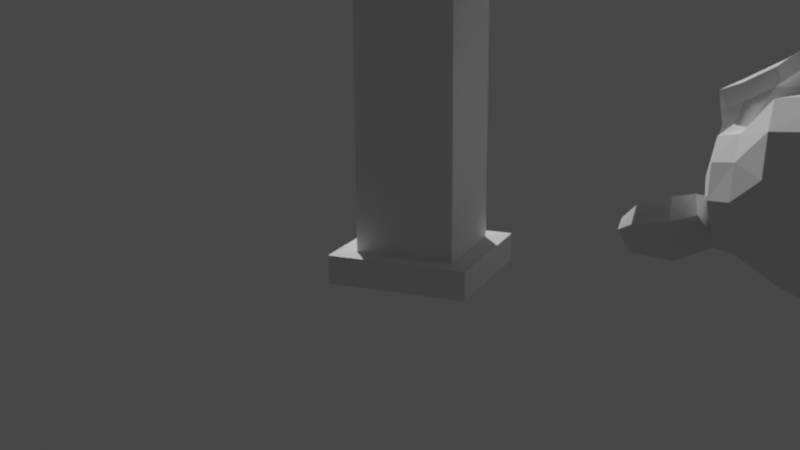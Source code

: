 # Source: AssetsExample_UnrealSize.blend  (saved by Blender 4.2.66; exported with 4.5.12 LTS)
import bpy
from mathutils import Matrix  # noqa: F401  (used for matrix-valued properties, if any)

bpy.ops.wm.read_factory_settings(use_empty=True)
scene = bpy.context.scene
scene.name = 'Scene'

# ---- collections
col_collection = bpy.data.collections.new('Collection'); scene.collection.children.link(col_collection)

# ---- world
world_world = bpy.data.worlds.new('World'); scene.world = world_world
world_world.use_nodes = True; world_world.node_tree.nodes.clear()
_N = world_world.node_tree.nodes; _L = world_world.node_tree.links
n0 = _N.new('ShaderNodeOutputWorld'); n0.name = 'World Output'; n0.location = (300, 300)
n1 = _N.new('ShaderNodeBackground'); n1.name = 'Background'; n1.location = (10, 300)
n1.inputs[0].default_value = (0.05088, 0.05088, 0.05088, 1.0)
_L.new(n1.outputs[0], n0.inputs[0])
n0.is_active_output = True
world_world.color = (0.05088, 0.05088, 0.05088)
world_world.use_sun_shadow = False
world_world.sun_shadow_jitter_overblur = 0.0

# ---- cameras
cam_mycamera = bpy.data.cameras.new('MyCamera')
cam_mycamera.clip_start = 10.0
cam_mycamera.clip_end = 1e+05
cam_mycamera.dof.use_dof = True

# ---- meshes
me_cube_001 = bpy.data.meshes.new('Cube.001')
me_cube_001.from_pydata([(-38.5, -38.5, 21.92), (-38.5, -38.5, 416.6), (-38.5, 38.5, 21.92), (-38.5, 38.5, 416.6), (38.5, -38.5, 21.92), (38.5, -38.5, 416.6), (38.5, 38.5, 21.92), (38.5, 38.5, 416.6), (0.0, 38.5, 21.92), (0.0, 38.5, 416.6), (0.0, -38.5, 21.92), (0.0, -38.5, 416.6), (-38.5, 0.0, 21.92), (-38.5, 0.0, 416.6), (38.5, 0.0, 21.92), (38.5, 0.0, 416.6), (0.0, 0.0, 416.6), (-54.76, 0.0, -0.4612), (-38.5, -38.5, 37.48), (-38.5, -38.5, 61.17), (-38.5, -38.5, 84.87), (-38.5, -38.5, 108.6), (-38.5, -38.5, 132.3), (-38.5, -38.5, 156.0), (-38.5, -38.5, 179.7), (-38.5, -38.5, 203.3), (-38.5, -38.5, 227.0), (-38.5, -38.5, 250.7), (-38.5, -38.5, 274.4), (-38.5, -38.5, 298.1), (-38.5, -38.5, 321.8), (-38.5, -38.5, 345.5), (-38.5, -38.5, 369.2), (-38.5, -38.5, 392.9), (-38.5, 38.5, 392.9), (-38.5, 38.5, 369.2), (-38.5, 38.5, 345.5), (-38.5, 38.5, 321.8), (-38.5, 38.5, 298.1), (-38.5, 38.5, 274.4), (-38.5, 38.5, 250.7), (-38.5, 38.5, 227.0), (-38.5, 38.5, 203.3), (-38.5, 38.5, 179.7), (-38.5, 38.5, 156.0), (-38.5, 38.5, 132.3), (-38.5, 38.5, 108.6), (-38.5, 38.5, 84.87), (-38.5, 38.5, 61.17), (-38.5, 38.5, 37.48), (38.5, 38.5, 392.9), (38.5, 38.5, 369.2), (38.5, 38.5, 345.5), (38.5, 38.5, 321.8), (38.5, 38.5, 298.1), (38.5, 38.5, 274.4), (38.5, 38.5, 250.7), (38.5, 38.5, 227.0), (38.5, 38.5, 203.3), (38.5, 38.5, 179.7), (38.5, 38.5, 156.0), (38.5, 38.5, 132.3), (38.5, 38.5, 108.6), (38.5, 38.5, 84.87), (38.5, 38.5, 61.17), (38.5, 38.5, 37.48), (38.5, -38.5, 392.9), (38.5, -38.5, 369.2), (38.5, -38.5, 345.5), (38.5, -38.5, 321.8), (38.5, -38.5, 298.1), (38.5, -38.5, 274.4), (38.5, -38.5, 250.7), (38.5, -38.5, 227.0), (38.5, -38.5, 203.3), (38.5, -38.5, 179.7), (38.5, -38.5, 156.0), (38.5, -38.5, 132.3), (38.5, -38.5, 108.6), (38.5, -38.5, 84.87), (38.5, -38.5, 61.17), (38.5, -38.5, 37.48), (0.0, -38.5, 392.9), (0.0, -38.5, 369.2), (0.0, -38.5, 345.5), (0.0, -38.5, 321.8), (0.0, -38.5, 298.1), (0.0, -38.5, 274.4), (0.0, -38.5, 250.7), (0.0, -38.5, 227.0), (0.0, -38.5, 203.3), (0.0, -38.5, 179.7), (0.0, -38.5, 156.0), (0.0, -38.5, 132.3), (0.0, -38.5, 108.6), (0.0, -38.5, 84.87), (0.0, -38.5, 61.17), (0.0, -38.5, 37.48), (0.0, 38.5, 392.9), (0.0, 38.5, 369.2), (0.0, 38.5, 345.5), (0.0, 38.5, 321.8), (0.0, 38.5, 298.1), (0.0, 38.5, 274.4), (0.0, 38.5, 250.7), (0.0, 38.5, 227.0), (0.0, 38.5, 203.3), (0.0, 38.5, 179.7), (0.0, 38.5, 156.0), (0.0, 38.5, 132.3), (0.0, 38.5, 108.6), (0.0, 38.5, 84.87), (0.0, 38.5, 61.17), (0.0, 38.5, 37.48), (38.5, 0.0, 392.9), (38.5, 0.0, 369.2), (38.5, 0.0, 345.5), (38.5, 0.0, 321.8), (38.5, 0.0, 298.1), (38.5, 0.0, 274.4), (38.5, 0.0, 250.7), (38.5, 0.0, 227.0), (38.5, 0.0, 203.3), (38.5, 0.0, 179.7), (38.5, 0.0, 156.0), (38.5, 0.0, 132.3), (38.5, 0.0, 108.6), (38.5, 0.0, 84.87), (38.5, 0.0, 61.17), (38.5, 0.0, 37.48), (-38.5, 0.0, 392.9), (-38.5, 0.0, 369.2), (-38.5, 0.0, 345.5), (-38.5, 0.0, 321.8), (-38.5, 0.0, 298.1), (-38.5, 0.0, 274.4), (-38.5, 0.0, 250.7), (-38.5, 0.0, 227.0), (-38.5, 0.0, 203.3), (-38.5, 0.0, 179.7), (-38.5, 0.0, 156.0), (-38.5, 0.0, 132.3), (-38.5, 0.0, 108.6), (-38.5, 0.0, 84.87), (-38.5, 0.0, 61.17), (-38.5, 0.0, 37.48), (-54.76, 0.0, 21.92), (-54.76, -54.76, 21.92), (0.0, 54.76, 21.92), (-54.76, 54.76, 21.92), (54.76, 0.0, 21.92), (54.76, 54.76, 21.92), (0.0, -54.76, 21.92), (54.76, -54.76, 21.92), (-54.76, -54.76, -0.4612), (0.0, 54.76, -0.4612), (-54.76, 54.76, -0.4612), (54.76, 0.0, -0.4612), (54.76, 54.76, -0.4612), (0.0, -54.76, -0.4612), (54.76, -54.76, -0.4612), (0.0, 0.0, -0.4612)], [], [(130, 13, 3, 34), (98, 9, 7, 50), (114, 15, 5, 66), (82, 11, 1, 33), (2, 8, 148, 149), (16, 13, 1, 11), (15, 16, 11, 5), (4, 10, 152, 153), (66, 5, 11, 82), (34, 3, 9, 98), (8, 6, 151, 148), (7, 9, 16, 15), (9, 3, 13, 16), (10, 0, 147, 152), (50, 7, 15, 114), (33, 1, 13, 130), (0, 18, 145, 12), (18, 19, 144, 145), (19, 20, 143, 144), (20, 21, 142, 143), (21, 22, 141, 142), (22, 23, 140, 141), (23, 24, 139, 140), (24, 25, 138, 139), (25, 26, 137, 138), (26, 27, 136, 137), (27, 28, 135, 136), (28, 29, 134, 135), (29, 30, 133, 134), (30, 31, 132, 133), (31, 32, 131, 132), (32, 33, 130, 131), (6, 65, 129, 14), (65, 64, 128, 129), (64, 63, 127, 128), (63, 62, 126, 127), (62, 61, 125, 126), (61, 60, 124, 125), (60, 59, 123, 124), (59, 58, 122, 123), (58, 57, 121, 122), (57, 56, 120, 121), (56, 55, 119, 120), (55, 54, 118, 119), (54, 53, 117, 118), (53, 52, 116, 117), (52, 51, 115, 116), (51, 50, 114, 115), (2, 49, 113, 8), (49, 48, 112, 113), (48, 47, 111, 112), (47, 46, 110, 111), (46, 45, 109, 110), (45, 44, 108, 109), (44, 43, 107, 108), (43, 42, 106, 107), (42, 41, 105, 106), (41, 40, 104, 105), (40, 39, 103, 104), (39, 38, 102, 103), (38, 37, 101, 102), (37, 36, 100, 101), (36, 35, 99, 100), (35, 34, 98, 99), (4, 81, 97, 10), (81, 80, 96, 97), (80, 79, 95, 96), (79, 78, 94, 95), (78, 77, 93, 94), (77, 76, 92, 93), (76, 75, 91, 92), (75, 74, 90, 91), (74, 73, 89, 90), (73, 72, 88, 89), (72, 71, 87, 88), (71, 70, 86, 87), (70, 69, 85, 86), (69, 68, 84, 85), (68, 67, 83, 84), (67, 66, 82, 83), (10, 97, 18, 0), (97, 96, 19, 18), (96, 95, 20, 19), (95, 94, 21, 20), (94, 93, 22, 21), (93, 92, 23, 22), (92, 91, 24, 23), (91, 90, 25, 24), (90, 89, 26, 25), (89, 88, 27, 26), (88, 87, 28, 27), (87, 86, 29, 28), (86, 85, 30, 29), (85, 84, 31, 30), (84, 83, 32, 31), (83, 82, 33, 32), (14, 129, 81, 4), (129, 128, 80, 81), (128, 127, 79, 80), (127, 126, 78, 79), (126, 125, 77, 78), (125, 124, 76, 77), (124, 123, 75, 76), (123, 122, 74, 75), (122, 121, 73, 74), (121, 120, 72, 73), (120, 119, 71, 72), (119, 118, 70, 71), (118, 117, 69, 70), (117, 116, 68, 69), (116, 115, 67, 68), (115, 114, 66, 67), (8, 113, 65, 6), (113, 112, 64, 65), (112, 111, 63, 64), (111, 110, 62, 63), (110, 109, 61, 62), (109, 108, 60, 61), (108, 107, 59, 60), (107, 106, 58, 59), (106, 105, 57, 58), (105, 104, 56, 57), (104, 103, 55, 56), (103, 102, 54, 55), (102, 101, 53, 54), (101, 100, 52, 53), (100, 99, 51, 52), (99, 98, 50, 51), (12, 145, 49, 2), (145, 144, 48, 49), (144, 143, 47, 48), (143, 142, 46, 47), (142, 141, 45, 46), (141, 140, 44, 45), (140, 139, 43, 44), (139, 138, 42, 43), (138, 137, 41, 42), (137, 136, 40, 41), (136, 135, 39, 40), (135, 134, 38, 39), (134, 133, 37, 38), (133, 132, 36, 37), (132, 131, 35, 36), (131, 130, 34, 35), (151, 150, 157, 158), (148, 151, 158, 155), (150, 153, 160, 157), (149, 148, 155, 156), (14, 4, 153, 150), (0, 12, 146, 147), (12, 2, 149, 146), (6, 14, 150, 151), (161, 157, 160, 159), (17, 161, 159, 154), (156, 155, 161, 17), (155, 158, 157, 161), (147, 146, 17, 154), (146, 149, 156, 17), (152, 147, 154, 159), (153, 152, 159, 160)])
_uv = me_cube_001.uv_layers.new(name='UVMap')
_uv.uv.foreach_set('vector', [0.6103, 0.125, 0.625, 0.125, 0.625, 0.25, 0.6103, 0.25, 0.6103, 0.375, 0.625, 0.375, 0.625, 0.5, 0.6103, 0.5, 0.6103, 0.625, 0.625, 0.625, 0.625, 0.75, 0.6103, 0.75, 0.6103, 0.875, 0.625, 0.875, 0.625, 1.0, 0.6103, 1.0, 0.375, 0.25, 0.375, 0.375, 0.375, 0.375, 0.375, 0.25, 0.75, 0.625, 0.875, 0.625, 0.875, 0.75, 0.75, 0.75, 0.625, 0.625, 0.75, 0.625, 0.75, 0.75, 0.625, 0.75, 0.375, 0.75, 0.375, 0.875, 0.375, 0.875, 0.375, 0.75, 0.6103, 0.75, 0.625, 0.75, 0.625, 0.875, 0.6103, 0.875, 0.6103, 0.25, 0.625, 0.25, 0.625, 0.375, 0.6103, 0.375, 0.375, 0.375, 0.375, 0.5, 0.375, 0.5, 0.375, 0.375, 0.625, 0.5, 0.75, 0.5, 0.75, 0.625, 0.625, 0.625, 0.75, 0.5, 0.875, 0.5, 0.875, 0.625, 0.75, 0.625, 0.375, 0.875, 0.375, 1.0, 0.375, 1.0, 0.375, 0.875, 0.6103, 0.5, 0.625, 0.5, 0.625, 0.625, 0.6103, 0.625, 0.6103, 0.0, 0.625, 0.0, 0.625, 0.125, 0.6103, 0.125, 0.375, 0.0, 0.3897, 0.0, 0.3897, 0.125, 0.375, 0.125, 0.3897, 0.0, 0.4044, 0.0, 0.4044, 0.125, 0.3897, 0.125, 0.4044, 0.0, 0.4191, 0.0, 0.4191, 0.125, 0.4044, 0.125, 0.4191, 0.0, 0.4338, 0.0, 0.4338, 0.125, 0.4191, 0.125, 0.4338, 0.0, 0.4485, 0.0, 0.4485, 0.125, 0.4338, 0.125, 0.4485, 0.0, 0.4632, 0.0, 0.4632, 0.125, 0.4485, 0.125, 0.4632, 0.0, 0.4779, 0.0, 0.4779, 0.125, 0.4632, 0.125, 0.4779, 0.0, 0.4926, 0.0, 0.4926, 0.125, 0.4779, 0.125, 0.4926, 0.0, 0.5074, 0.0, 0.5074, 0.125, 0.4926, 0.125, 0.5074, 0.0, 0.5221, 0.0, 0.5221, 0.125, 0.5074, 0.125, 0.5221, 0.0, 0.5368, 0.0, 0.5368, 0.125, 0.5221, 0.125, 0.5368, 0.0, 0.5515, 0.0, 0.5515, 0.125, 0.5368, 0.125, 0.5515, 0.0, 0.5662, 0.0, 0.5662, 0.125, 0.5515, 0.125, 0.5662, 0.0, 0.5809, 0.0, 0.5809, 0.125, 0.5662, 0.125, 0.5809, 0.0, 0.5956, 0.0, 0.5956, 0.125, 0.5809, 0.125, 0.5956, 0.0, 0.6103, 0.0, 0.6103, 0.125, 0.5956, 0.125, 0.375, 0.5, 0.3897, 0.5, 0.3897, 0.625, 0.375, 0.625, 0.3897, 0.5, 0.4044, 0.5, 0.4044, 0.625, 0.3897, 0.625, 0.4044, 0.5, 0.4191, 0.5, 0.4191, 0.625, 0.4044, 0.625, 0.4191, 0.5, 0.4338, 0.5, 0.4338, 0.625, 0.4191, 0.625, 0.4338, 0.5, 0.4485, 0.5, 0.4485, 0.625, 0.4338, 0.625, 0.4485, 0.5, 0.4632, 0.5, 0.4632, 0.625, 0.4485, 0.625, 0.4632, 0.5, 0.4779, 0.5, 0.4779, 0.625, 0.4632, 0.625, 0.4779, 0.5, 0.4926, 0.5, 0.4926, 0.625, 0.4779, 0.625, 0.4926, 0.5, 0.5074, 0.5, 0.5074, 0.625, 0.4926, 0.625, 0.5074, 0.5, 0.5221, 0.5, 0.5221, 0.625, 0.5074, 0.625, 0.5221, 0.5, 0.5368, 0.5, 0.5368, 0.625, 0.5221, 0.625, 0.5368, 0.5, 0.5515, 0.5, 0.5515, 0.625, 0.5368, 0.625, 0.5515, 0.5, 0.5662, 0.5, 0.5662, 0.625, 0.5515, 0.625, 0.5662, 0.5, 0.5809, 0.5, 0.5809, 0.625, 0.5662, 0.625, 0.5809, 0.5, 0.5956, 0.5, 0.5956, 0.625, 0.5809, 0.625, 0.5956, 0.5, 0.6103, 0.5, 0.6103, 0.625, 0.5956, 0.625, 0.375, 0.25, 0.3897, 0.25, 0.3897, 0.375, 0.375, 0.375, 0.3897, 0.25, 0.4044, 0.25, 0.4044, 0.375, 0.3897, 0.375, 0.4044, 0.25, 0.4191, 0.25, 0.4191, 0.375, 0.4044, 0.375, 0.4191, 0.25, 0.4338, 0.25, 0.4338, 0.375, 0.4191, 0.375, 0.4338, 0.25, 0.4485, 0.25, 0.4485, 0.375, 0.4338, 0.375, 0.4485, 0.25, 0.4632, 0.25, 0.4632, 0.375, 0.4485, 0.375, 0.4632, 0.25, 0.4779, 0.25, 0.4779, 0.375, 0.4632, 0.375, 0.4779, 0.25, 0.4926, 0.25, 0.4926, 0.375, 0.4779, 0.375, 0.4926, 0.25, 0.5074, 0.25, 0.5074, 0.375, 0.4926, 0.375, 0.5074, 0.25, 0.5221, 0.25, 0.5221, 0.375, 0.5074, 0.375, 0.5221, 0.25, 0.5368, 0.25, 0.5368, 0.375, 0.5221, 0.375, 0.5368, 0.25, 0.5515, 0.25, 0.5515, 0.375, 0.5368, 0.375, 0.5515, 0.25, 0.5662, 0.25, 0.5662, 0.375, 0.5515, 0.375, 0.5662, 0.25, 0.5809, 0.25, 0.5809, 0.375, 0.5662, 0.375, 0.5809, 0.25, 0.5956, 0.25, 0.5956, 0.375, 0.5809, 0.375, 0.5956, 0.25, 0.6103, 0.25, 0.6103, 0.375, 0.5956, 0.375, 0.375, 0.75, 0.3897, 0.75, 0.3897, 0.875, 0.375, 0.875, 0.3897, 0.75, 0.4044, 0.75, 0.4044, 0.875, 0.3897, 0.875, 0.4044, 0.75, 0.4191, 0.75, 0.4191, 0.875, 0.4044, 0.875, 0.4191, 0.75, 0.4338, 0.75, 0.4338, 0.875, 0.4191, 0.875, 0.4338, 0.75, 0.4485, 0.75, 0.4485, 0.875, 0.4338, 0.875, 0.4485, 0.75, 0.4632, 0.75, 0.4632, 0.875, 0.4485, 0.875, 0.4632, 0.75, 0.4779, 0.75, 0.4779, 0.875, 0.4632, 0.875, 0.4779, 0.75, 0.4926, 0.75, 0.4926, 0.875, 0.4779, 0.875, 0.4926, 0.75, 0.5074, 0.75, 0.5074, 0.875, 0.4926, 0.875, 0.5074, 0.75, 0.5221, 0.75, 0.5221, 0.875, 0.5074, 0.875, 0.5221, 0.75, 0.5368, 0.75, 0.5368, 0.875, 0.5221, 0.875, 0.5368, 0.75, 0.5515, 0.75, 0.5515, 0.875, 0.5368, 0.875, 0.5515, 0.75, 0.5662, 0.75, 0.5662, 0.875, 0.5515, 0.875, 0.5662, 0.75, 0.5809, 0.75, 0.5809, 0.875, 0.5662, 0.875, 0.5809, 0.75, 0.5956, 0.75, 0.5956, 0.875, 0.5809, 0.875, 0.5956, 0.75, 0.6103, 0.75, 0.6103, 0.875, 0.5956, 0.875, 0.375, 0.875, 0.3897, 0.875, 0.3897, 1.0, 0.375, 1.0, 0.3897, 0.875, 0.4044, 0.875, 0.4044, 1.0, 0.3897, 1.0, 0.4044, 0.875, 0.4191, 0.875, 0.4191, 1.0, 0.4044, 1.0, 0.4191, 0.875, 0.4338, 0.875, 0.4338, 1.0, 0.4191, 1.0, 0.4338, 0.875, 0.4485, 0.875, 0.4485, 1.0, 0.4338, 1.0, 0.4485, 0.875, 0.4632, 0.875, 0.4632, 1.0, 0.4485, 1.0, 0.4632, 0.875, 0.4779, 0.875, 0.4779, 1.0, 0.4632, 1.0, 0.4779, 0.875, 0.4926, 0.875, 0.4926, 1.0, 0.4779, 1.0, 0.4926, 0.875, 0.5074, 0.875, 0.5074, 1.0, 0.4926, 1.0, 0.5074, 0.875, 0.5221, 0.875, 0.5221, 1.0, 0.5074, 1.0, 0.5221, 0.875, 0.5368, 0.875, 0.5368, 1.0, 0.5221, 1.0, 0.5368, 0.875, 0.5515, 0.875, 0.5515, 1.0, 0.5368, 1.0, 0.5515, 0.875, 0.5662, 0.875, 0.5662, 1.0, 0.5515, 1.0, 0.5662, 0.875, 0.5809, 0.875, 0.5809, 1.0, 0.5662, 1.0, 0.5809, 0.875, 0.5956, 0.875, 0.5956, 1.0, 0.5809, 1.0, 0.5956, 0.875, 0.6103, 0.875, 0.6103, 1.0, 0.5956, 1.0, 0.375, 0.625, 0.3897, 0.625, 0.3897, 0.75, 0.375, 0.75, 0.3897, 0.625, 0.4044, 0.625, 0.4044, 0.75, 0.3897, 0.75, 0.4044, 0.625, 0.4191, 0.625, 0.4191, 0.75, 0.4044, 0.75, 0.4191, 0.625, 0.4338, 0.625, 0.4338, 0.75, 0.4191, 0.75, 0.4338, 0.625, 0.4485, 0.625, 0.4485, 0.75, 0.4338, 0.75, 0.4485, 0.625, 0.4632, 0.625, 0.4632, 0.75, 0.4485, 0.75, 0.4632, 0.625, 0.4779, 0.625, 0.4779, 0.75, 0.4632, 0.75, 0.4779, 0.625, 0.4926, 0.625, 0.4926, 0.75, 0.4779, 0.75, 0.4926, 0.625, 0.5074, 0.625, 0.5074, 0.75, 0.4926, 0.75, 0.5074, 0.625, 0.5221, 0.625, 0.5221, 0.75, 0.5074, 0.75, 0.5221, 0.625, 0.5368, 0.625, 0.5368, 0.75, 0.5221, 0.75, 0.5368, 0.625, 0.5515, 0.625, 0.5515, 0.75, 0.5368, 0.75, 0.5515, 0.625, 0.5662, 0.625, 0.5662, 0.75, 0.5515, 0.75, 0.5662, 0.625, 0.5809, 0.625, 0.5809, 0.75, 0.5662, 0.75, 0.5809, 0.625, 0.5956, 0.625, 0.5956, 0.75, 0.5809, 0.75, 0.5956, 0.625, 0.6103, 0.625, 0.6103, 0.75, 0.5956, 0.75, 0.375, 0.375, 0.3897, 0.375, 0.3897, 0.5, 0.375, 0.5, 0.3897, 0.375, 0.4044, 0.375, 0.4044, 0.5, 0.3897, 0.5, 0.4044, 0.375, 0.4191, 0.375, 0.4191, 0.5, 0.4044, 0.5, 0.4191, 0.375, 0.4338, 0.375, 0.4338, 0.5, 0.4191, 0.5, 0.4338, 0.375, 0.4485, 0.375, 0.4485, 0.5, 0.4338, 0.5, 0.4485, 0.375, 0.4632, 0.375, 0.4632, 0.5, 0.4485, 0.5, 0.4632, 0.375, 0.4779, 0.375, 0.4779, 0.5, 0.4632, 0.5, 0.4779, 0.375, 0.4926, 0.375, 0.4926, 0.5, 0.4779, 0.5, 0.4926, 0.375, 0.5074, 0.375, 0.5074, 0.5, 0.4926, 0.5, 0.5074, 0.375, 0.5221, 0.375, 0.5221, 0.5, 0.5074, 0.5, 0.5221, 0.375, 0.5368, 0.375, 0.5368, 0.5, 0.5221, 0.5, 0.5368, 0.375, 0.5515, 0.375, 0.5515, 0.5, 0.5368, 0.5, 0.5515, 0.375, 0.5662, 0.375, 0.5662, 0.5, 0.5515, 0.5, 0.5662, 0.375, 0.5809, 0.375, 0.5809, 0.5, 0.5662, 0.5, 0.5809, 0.375, 0.5956, 0.375, 0.5956, 0.5, 0.5809, 0.5, 0.5956, 0.375, 0.6103, 0.375, 0.6103, 0.5, 0.5956, 0.5, 0.375, 0.125, 0.3897, 0.125, 0.3897, 0.25, 0.375, 0.25, 0.3897, 0.125, 0.4044, 0.125, 0.4044, 0.25, 0.3897, 0.25, 0.4044, 0.125, 0.4191, 0.125, 0.4191, 0.25, 0.4044, 0.25, 0.4191, 0.125, 0.4338, 0.125, 0.4338, 0.25, 0.4191, 0.25, 0.4338, 0.125, 0.4485, 0.125, 0.4485, 0.25, 0.4338, 0.25, 0.4485, 0.125, 0.4632, 0.125, 0.4632, 0.25, 0.4485, 0.25, 0.4632, 0.125, 0.4779, 0.125, 0.4779, 0.25, 0.4632, 0.25, 0.4779, 0.125, 0.4926, 0.125, 0.4926, 0.25, 0.4779, 0.25, 0.4926, 0.125, 0.5074, 0.125, 0.5074, 0.25, 0.4926, 0.25, 0.5074, 0.125, 0.5221, 0.125, 0.5221, 0.25, 0.5074, 0.25, 0.5221, 0.125, 0.5368, 0.125, 0.5368, 0.25, 0.5221, 0.25, 0.5368, 0.125, 0.5515, 0.125, 0.5515, 0.25, 0.5368, 0.25, 0.5515, 0.125, 0.5662, 0.125, 0.5662, 0.25, 0.5515, 0.25, 0.5662, 0.125, 0.5809, 0.125, 0.5809, 0.25, 0.5662, 0.25, 0.5809, 0.125, 0.5956, 0.125, 0.5956, 0.25, 0.5809, 0.25, 0.5956, 0.125, 0.6103, 0.125, 0.6103, 0.25, 0.5956, 0.25, 0.375, 0.5, 0.375, 0.625, 0.375, 0.625, 0.375, 0.5, 0.375, 0.375, 0.375, 0.5, 0.375, 0.5, 0.375, 0.375, 0.375, 0.625, 0.375, 0.75, 0.375, 0.75, 0.375, 0.625, 0.375, 0.25, 0.375, 0.375, 0.375, 0.375, 0.375, 0.25, 0.375, 0.625, 0.375, 0.75, 0.375, 0.75, 0.375, 0.625, 0.375, 0.0, 0.375, 0.125, 0.375, 0.125, 0.375, 0.0, 0.375, 0.125, 0.375, 0.25, 0.375, 0.25, 0.375, 0.125, 0.375, 0.5, 0.375, 0.625, 0.375, 0.625, 0.375, 0.5, 0.25, 0.625, 0.375, 0.625, 0.375, 0.75, 0.25, 0.75, 0.125, 0.625, 0.25, 0.625, 0.25, 0.75, 0.125, 0.75, 0.125, 0.5, 0.25, 0.5, 0.25, 0.625, 0.125, 0.625, 0.25, 0.5, 0.375, 0.5, 0.375, 0.625, 0.25, 0.625, 0.375, 0.0, 0.375, 0.125, 0.375, 0.125, 0.375, 0.0, 0.375, 0.125, 0.375, 0.25, 0.375, 0.25, 0.375, 0.125, 0.375, 0.875, 0.375, 1.0, 0.375, 1.0, 0.375, 0.875, 0.375, 0.75, 0.375, 0.875, 0.375, 0.875, 0.375, 0.75])
me_cube_001.use_remesh_fix_poles = True
me_cube_001.use_remesh_preserve_attributes = False
me_cube_001.use_mirror_vertex_groups = False
me_cube_001.update()
me_suzanne = bpy.data.meshes.new('Suzanne')
me_suzanne.from_pydata([(43.75, -133.1, 72.97), (-43.75, -133.1, 72.97), (50.0, -125.3, 65.94), (-50.0, -125.3, 65.94), (54.69, -114.4, 62.04), (-54.69, -114.4, 62.04), (35.16, -118.3, 54.22), (-35.16, -118.3, 54.22), (35.16, -128.4, 59.69), (-35.16, -128.4, 59.69), (35.16, -134.7, 69.85), (-35.16, -134.7, 69.85), (27.34, -136.3, 72.97), (-27.34, -136.3, 72.97), (20.31, -130.8, 65.94), (-20.31, -130.8, 65.94), (15.62, -121.4, 62.04), (-15.62, -121.4, 62.04), (7.812, -122.2, 80.79), (-7.812, -122.2, 80.79), (14.06, -130.8, 80.79), (-14.06, -130.8, 80.79), (24.22, -136.3, 80.79), (-24.22, -136.3, 80.79), (27.34, -136.3, 89.38), (-27.34, -136.3, 89.38), (20.31, -130.8, 95.63), (-20.31, -130.8, 95.63), (15.62, -121.4, 100.3), (-15.62, -121.4, 100.3), (35.16, -118.3, 108.1), (-35.16, -118.3, 108.1), (35.16, -128.4, 101.9), (-35.16, -128.4, 101.9), (35.16, -134.7, 92.51), (-35.16, -134.7, 92.51), (43.75, -133.1, 89.38), (-43.75, -133.1, 89.38), (50.0, -125.3, 95.63), (-50.0, -125.3, 95.63), (54.69, -114.4, 100.3), (-54.69, -114.4, 100.3), (62.5, -112.8, 80.79), (-62.5, -112.8, 80.79), (56.25, -123.8, 80.79), (-56.25, -123.8, 80.79), (46.88, -132.3, 80.79), (-46.88, -132.3, 80.79), (47.66, -133.9, 80.79), (-47.66, -133.9, 80.79), (44.53, -134.7, 90.16), (-44.53, -134.7, 90.16), (35.16, -137.0, 94.07), (-35.16, -137.0, 94.07), (26.56, -138.6, 90.16), (-26.56, -138.6, 90.16), (22.66, -138.6, 80.79), (-22.66, -138.6, 80.79), (26.56, -138.6, 72.19), (-26.56, -138.6, 72.19), (35.16, -139.4, 80.79), (-35.16, -139.4, 80.79), (35.16, -137.0, 68.29), (-35.16, -137.0, 68.29), (44.53, -134.7, 72.19), (-44.53, -134.7, 72.19), (1.256e-14, -130.8, 99.54), (1.256e-14, -138.6, 91.72), (1.256e-14, -130.0, -11.4), (1.256e-14, -134.7, 24.54), (1.256e-14, -136.3, 37.82), (1.256e-14, -128.4, -20.78), (1.256e-14, -116.7, 97.19), (1.256e-14, -113.6, 113.6), (1.256e-14, -1.881, 146.4), (1.256e-14, 28.59, 112.8), (1.256e-14, 26.24, 63.6), (1.256e-14, -21.41, 18.29), (20.31, -112.8, 37.82), (-20.31, -112.8, 37.82), (31.25, -113.6, 12.82), (-31.25, -113.6, 12.82), (35.16, -113.6, -12.96), (-35.16, -113.6, -12.96), (36.72, -109.7, -32.49), (-36.72, -109.7, -32.49), (32.81, -108.9, -37.96), (-32.81, -108.9, -37.96), (17.97, -112.0, -40.31), (-17.97, -112.0, -40.31), (1.256e-14, -114.4, -41.87), (43.75, -109.7, 42.51), (-43.75, -109.7, 42.51), (63.28, -110.5, 52.66), (-63.28, -110.5, 52.66), (82.81, -101.1, 71.41), (-82.81, -101.1, 71.41), (85.94, -115.9, 99.54), (-85.94, -115.9, 99.54), (71.09, -119.1, 105.0), (-71.09, -119.1, 105.0), (49.22, -125.3, 116.7), (-49.22, -125.3, 116.7), (32.03, -130.0, 132.3), (-32.03, -130.0, 132.3), (15.62, -132.3, 128.4), (-15.62, -132.3, 128.4), (6.25, -131.6, 105.8), (-6.25, -131.6, 105.8), (16.41, -133.9, 97.97), (-16.41, -133.9, 97.97), (12.5, -133.1, 87.04), (-12.5, -133.1, 87.04), (20.31, -130.8, 65.94), (-20.31, -130.8, 65.94), (37.5, -126.9, 58.13), (-37.5, -126.9, 58.13), (49.22, -123.8, 62.82), (-49.22, -123.8, 62.82), (62.5, -121.4, 75.32), (-62.5, -121.4, 75.32), (64.06, -121.4, 86.26), (-64.06, -121.4, 86.26), (60.16, -123.0, 94.07), (-60.16, -123.0, 94.07), (42.97, -128.4, 100.3), (-42.97, -128.4, 100.3), (25.0, -132.3, 103.4), (-25.0, -132.3, 103.4), (1.256e-14, -130.0, -19.99), (10.94, -130.0, -15.31), (-10.94, -130.0, -15.31), (11.72, -127.7, -27.03), (-11.72, -127.7, -27.03), (6.25, -126.1, -31.71), (-6.25, -126.1, -31.71), (1.256e-14, -125.3, -32.49), (1.256e-14, -131.6, 37.04), (1.256e-14, -130.8, 42.51), (10.16, -130.8, 41.72), (-10.16, -130.8, 41.72), (12.5, -131.6, 33.91), (-12.5, -131.6, 33.91), (8.594, -130.8, 27.66), (-8.594, -130.8, 27.66), (39.84, -123.8, 51.88), (-39.84, -123.8, 51.88), (61.72, -119.1, 62.04), (-61.72, -119.1, 62.04), (72.66, -116.7, 76.88), (-72.66, -116.7, 76.88), (74.22, -122.2, 94.07), (-74.22, -122.2, 94.07), (68.75, -129.2, 97.97), (-68.75, -129.2, 97.97), (43.75, -136.3, 111.3), (-43.75, -136.3, 111.3), (31.25, -140.2, 120.6), (-31.25, -140.2, 120.6), (20.31, -141.7, 118.3), (-20.31, -141.7, 118.3), (10.16, -140.9, 99.54), (-10.16, -140.9, 99.54), (12.5, -137.8, 46.41), (-12.5, -137.8, 46.41), (21.09, -127.7, 12.04), (-21.09, -127.7, 12.04), (25.0, -125.3, -13.74), (-25.0, -125.3, -13.74), (26.56, -123.0, -25.46), (-26.56, -123.0, -25.46), (23.44, -119.8, -34.84), (-23.44, -119.8, -34.84), (16.41, -119.8, -36.4), (-16.41, -119.8, -36.4), (1.256e-14, -120.6, -37.96), (1.256e-14, -129.2, 61.26), (1.256e-14, -133.1, 77.66), (32.81, -130.8, 104.2), (-32.81, -130.8, 104.2), (16.41, -131.6, 70.63), (-16.41, -131.6, 70.63), (13.28, -132.3, 77.66), (-13.28, -132.3, 77.66), (11.72, -130.0, -12.18), (-11.72, -130.0, -12.18), (7.812, -131.6, 12.04), (-7.812, -131.6, 12.04), (1.256e-14, -131.6, 12.04), (1.256e-14, -130.8, 23.76), (9.375, -134.7, 29.22), (-9.375, -134.7, 29.22), (13.28, -136.3, 33.91), (-13.28, -136.3, 33.91), (10.94, -134.7, 43.29), (-10.94, -134.7, 43.29), (3.906, -134.7, 44.07), (-3.906, -134.7, 44.07), (1.256e-14, -139.4, 36.26), (4.688, -137.8, 41.72), (-4.688, -137.8, 41.72), (9.375, -137.8, 40.94), (-9.375, -137.8, 40.94), (10.94, -139.4, 33.91), (-10.94, -139.4, 33.91), (7.812, -137.0, 31.57), (-7.812, -137.0, 31.57), (1.256e-14, -137.0, 27.66), (25.78, -112.0, 25.32), (-25.78, -112.0, 25.32), (16.41, -127.7, 32.35), (-16.41, -127.7, 32.35), (17.97, -127.7, 25.32), (-17.97, -127.7, 25.32), (23.44, -112.0, 31.57), (-23.44, -112.0, 31.57), (1.256e-14, -125.3, -30.93), (4.688, -125.3, -30.15), (-4.688, -125.3, -30.15), (9.375, -127.7, -25.46), (-9.375, -127.7, -25.46), (9.375, -129.2, -17.65), (-9.375, -129.2, -17.65), (1.256e-14, -122.2, -21.56), (9.375, -123.0, -18.43), (-9.375, -123.0, -18.43), (9.375, -120.6, -24.68), (-9.375, -120.6, -24.68), (4.688, -119.8, -28.59), (-4.688, -119.8, -28.59), (1.256e-14, -119.8, -29.37), (17.19, -134.7, 78.44), (-17.19, -134.7, 78.44), (18.75, -133.9, 72.19), (-18.75, -133.9, 72.19), (33.59, -132.3, 99.54), (-33.59, -132.3, 99.54), (27.34, -133.9, 98.76), (-27.34, -133.9, 98.76), (42.19, -133.9, 96.41), (-42.19, -133.9, 96.41), (56.25, -126.1, 91.72), (-56.25, -126.1, 91.72), (58.59, -125.3, 85.47), (-58.59, -125.3, 85.47), (57.81, -124.5, 76.1), (-57.81, -124.5, 76.1), (47.66, -128.4, 66.72), (-47.66, -128.4, 66.72), (37.5, -130.8, 62.82), (-37.5, -130.8, 62.82), (22.66, -134.7, 67.51), (-22.66, -134.7, 67.51), (17.97, -134.7, 86.26), (-17.97, -134.7, 86.26), (21.09, -134.7, 94.07), (-21.09, -134.7, 94.07), (23.44, -132.3, 92.51), (-23.44, -132.3, 92.51), (19.53, -132.3, 86.26), (-19.53, -132.3, 86.26), (24.22, -132.3, 69.07), (-24.22, -132.3, 69.07), (37.5, -129.2, 65.16), (-37.5, -129.2, 65.16), (46.09, -126.9, 68.29), (-46.09, -126.9, 68.29), (54.69, -123.8, 77.66), (-54.69, -123.8, 77.66), (55.47, -123.8, 84.69), (-55.47, -123.8, 84.69), (53.12, -124.5, 90.16), (-53.12, -124.5, 90.16), (41.41, -131.6, 95.63), (-41.41, -131.6, 95.63), (28.12, -133.1, 96.41), (-28.12, -133.1, 96.41), (33.59, -131.6, 97.19), (-33.59, -131.6, 97.19), (20.31, -131.6, 73.76), (-20.31, -131.6, 73.76), (19.53, -131.6, 79.22), (-19.53, -131.6, 79.22), (10.94, -117.5, 102.7), (-10.94, -117.5, 102.7), (19.53, -118.3, 123.0), (-19.53, -118.3, 123.0), (33.59, -115.9, 125.3), (-33.59, -115.9, 125.3), (48.44, -112.0, 112.0), (-48.44, -112.0, 112.0), (67.97, -105.8, 101.9), (-67.97, -105.8, 101.9), (79.69, -102.7, 97.19), (-79.69, -102.7, 97.19), (77.34, -94.07, 72.97), (-77.34, -94.07, 72.97), (60.16, -97.97, 56.57), (-60.16, -97.97, 56.57), (43.75, -103.4, 47.19), (-43.75, -103.4, 47.19), (1.256e-14, -85.47, 146.4), (1.256e-14, -48.76, 155.0), (1.256e-14, 10.62, 37.04), (1.256e-14, -75.32, 10.47), (1.256e-14, -102.7, -41.09), (1.256e-14, -90.94, -23.9), (1.256e-14, -88.6, -0.4627), (1.256e-14, -84.69, 8.131), (85.16, -62.04, 80.01), (-85.16, -62.04, 80.01), (85.94, -51.88, 88.6), (-85.94, -51.88, 88.6), (77.34, -12.82, 83.13), (-77.34, -12.82, 83.13), (46.09, 13.74, 100.3), (-46.09, 13.74, 100.3), (73.44, -63.6, 51.88), (-73.44, -63.6, 51.88), (59.38, -40.16, 44.07), (-59.38, -40.16, 44.07), (64.06, -13.6, 55.79), (-64.06, -13.6, 55.79), (33.59, 9.838, 62.04), (-33.59, 9.838, 62.04), (23.44, -97.19, 21.41), (-23.44, -97.19, 21.41), (17.97, -82.35, 15.16), (-17.97, -82.35, 15.16), (28.91, -94.85, -14.53), (-28.91, -94.85, -14.53), (25.0, -95.63, 6.569), (-25.0, -95.63, 6.569), (32.81, -96.41, -34.84), (-32.81, -96.41, -34.84), (14.06, -93.29, -19.21), (-14.06, -93.29, -19.21), (12.5, -92.51, 2.662), (-12.5, -92.51, 2.662), (16.41, -100.3, -37.96), (-16.41, -100.3, -37.96), (21.88, -99.54, 28.44), (-21.88, -99.54, 28.44), (21.09, -103.4, 33.91), (-21.09, -103.4, 33.91), (20.31, -106.6, 39.38), (-20.31, -106.6, 39.38), (21.09, -72.97, 17.51), (-21.09, -72.97, 17.51), (29.69, -30.01, 25.32), (-29.69, -30.01, 25.32), (34.38, -2.662, 41.72), (-34.38, -2.662, 41.72), (45.31, -18.29, 143.3), (-45.31, -18.29, 143.3), (45.31, -49.54, 149.5), (-45.31, -49.54, 149.5), (45.31, -80.01, 141.7), (-45.31, -80.01, 141.7), (46.09, -99.54, 108.9), (-46.09, -99.54, 108.9), (72.66, -90.16, 97.19), (-72.66, -90.16, 97.19), (63.28, -84.69, 101.9), (-63.28, -84.69, 101.9), (64.06, -62.04, 126.9), (-64.06, -62.04, 126.9), (79.69, -69.07, 112.8), (-79.69, -69.07, 112.8), (79.69, -44.85, 118.3), (-79.69, -44.85, 118.3), (64.06, -37.04, 131.6), (-64.06, -37.04, 131.6), (64.06, -12.04, 124.5), (-64.06, -12.04, 124.5), (79.69, -20.63, 110.5), (-79.69, -20.63, 110.5), (61.72, 2.025, 89.38), (-61.72, 2.025, 89.38), (48.44, -1.881, 58.91), (-48.44, -1.881, 58.91), (82.03, -36.26, 89.38), (-82.03, -36.26, 89.38), (40.62, -71.41, 39.38), (-40.62, -71.41, 39.38), (42.97, -35.47, 37.04), (-42.97, -35.47, 37.04), (89.06, -33.13, 97.19), (-89.06, -33.13, 97.19), (77.34, -44.07, 42.51), (-77.34, -44.07, 42.51), (103.9, -23.76, 46.41), (-103.9, -23.76, 46.41), (128.1, -13.6, 62.04), (-128.1, -13.6, 62.04), (135.2, -14.38, 88.6), (-135.2, -14.38, 88.6), (123.4, -14.38, 107.3), (-123.4, -14.38, 107.3), (102.3, -25.32, 104.2), (-102.3, -25.32, 104.2), (101.6, -27.66, 97.97), (-101.6, -27.66, 97.97), (118.8, -17.51, 100.3), (-118.8, -17.51, 100.3), (126.6, -15.94, 85.47), (-126.6, -15.94, 85.47), (121.1, -15.94, 64.38), (-121.1, -15.94, 64.38), (103.1, -26.1, 52.66), (-103.1, -26.1, 52.66), (82.81, -43.29, 49.54), (-82.81, -43.29, 49.54), (92.19, -34.69, 92.51), (-92.19, -34.69, 92.51), (94.53, -27.66, 87.04), (-94.53, -27.66, 87.04), (88.28, -35.47, 54.22), (-88.28, -35.47, 54.22), (103.9, -19.85, 56.57), (-103.9, -19.85, 56.57), (118.8, -12.04, 65.94), (-118.8, -12.04, 65.94), (123.4, -12.04, 81.57), (-123.4, -12.04, 81.57), (117.2, -12.82, 92.51), (-117.2, -12.82, 92.51), (102.3, -20.63, 90.94), (-102.3, -20.63, 90.94), (84.38, -35.47, 85.47), (-84.38, -35.47, 85.47), (83.59, -29.22, 73.76), (-83.59, -29.22, 73.76), (75.78, -29.22, 65.94), (-75.78, -29.22, 65.94), (82.03, -29.22, 65.16), (-82.03, -29.22, 65.16), (84.38, -29.22, 58.13), (-84.38, -29.22, 58.13), (81.25, -29.22, 55.01), (-81.25, -29.22, 55.01), (72.66, -49.54, 56.57), (-72.66, -49.54, 56.57), (71.88, -39.38, 54.22), (-71.88, -39.38, 54.22), (71.88, -37.82, 60.47), (-71.88, -37.82, 60.47), (79.69, -35.47, 76.88), (-79.69, -35.47, 76.88), (89.06, -30.01, 80.79), (-89.06, -30.01, 80.79), (89.06, -24.54, 80.01), (-89.06, -24.54, 80.01), (81.25, -24.54, 55.01), (-81.25, -24.54, 55.01), (85.16, -24.54, 58.13), (-85.16, -24.54, 58.13), (82.81, -24.54, 64.38), (-82.81, -24.54, 64.38), (76.56, -24.54, 65.94), (-76.56, -24.54, 65.94), (84.38, -24.54, 73.76), (-84.38, -24.54, 73.76), (103.9, -15.16, 89.38), (-103.9, -15.16, 89.38), (118.8, -8.131, 90.94), (-118.8, -8.131, 90.94), (125.8, -7.35, 80.79), (-125.8, -7.35, 80.79), (121.1, -8.131, 65.16), (-121.1, -8.131, 65.16), (104.7, -14.38, 56.57), (-104.7, -14.38, 56.57), (88.28, -30.01, 55.01), (-88.28, -30.01, 55.01), (95.31, -22.19, 85.47), (-95.31, -22.19, 85.47), (89.06, -23.76, 67.51), (-89.06, -23.76, 67.51), (93.75, -22.97, 62.82), (-93.75, -22.97, 62.82), (100.0, -19.85, 69.07), (-100.0, -19.85, 69.07), (96.09, -21.41, 73.76), (-96.09, -21.41, 73.76), (101.6, -19.07, 80.01), (-101.6, -19.07, 80.01), (105.5, -18.29, 75.32), (-105.5, -18.29, 75.32), (110.9, -17.51, 77.66), (-110.9, -17.51, 77.66), (108.6, -17.51, 83.91), (-108.6, -17.51, 83.91), (102.3, -8.131, 100.3), (-102.3, -8.131, 100.3), (125.0, -1.881, 103.4), (-125.0, -1.881, 103.4), (136.7, -6.569, 86.26), (-136.7, -6.569, 86.26), (131.2, -3.444, 62.04), (-131.2, -3.444, 62.04), (103.9, -7.35, 47.97), (-103.9, -7.35, 47.97), (78.91, -23.76, 44.07), (-78.91, -23.76, 44.07), (85.94, -18.29, 94.85), (-85.94, -18.29, 94.85)], [], [(46, 0, 2, 44), (3, 1, 47, 45), (44, 2, 4, 42), (5, 3, 45, 43), (2, 8, 6, 4), (7, 9, 3, 5), (0, 10, 8, 2), (9, 11, 1, 3), (10, 12, 14, 8), (15, 13, 11, 9), (8, 14, 16, 6), (17, 15, 9, 7), (14, 20, 18, 16), (19, 21, 15, 17), (12, 22, 20, 14), (21, 23, 13, 15), (22, 24, 26, 20), (27, 25, 23, 21), (20, 26, 28, 18), (29, 27, 21, 19), (26, 32, 30, 28), (31, 33, 27, 29), (24, 34, 32, 26), (33, 35, 25, 27), (34, 36, 38, 32), (39, 37, 35, 33), (32, 38, 40, 30), (41, 39, 33, 31), (38, 44, 42, 40), (43, 45, 39, 41), (36, 46, 44, 38), (45, 47, 37, 39), (46, 36, 50, 48), (51, 37, 47, 49), (36, 34, 52, 50), (53, 35, 37, 51), (34, 24, 54, 52), (55, 25, 35, 53), (24, 22, 56, 54), (57, 23, 25, 55), (22, 12, 58, 56), (59, 13, 23, 57), (12, 10, 62, 58), (63, 11, 13, 59), (10, 0, 64, 62), (65, 1, 11, 63), (0, 46, 48, 64), (49, 47, 1, 65), (60, 64, 48), (49, 65, 61), (62, 64, 60), (61, 65, 63), (60, 58, 62), (63, 59, 61), (60, 56, 58), (59, 57, 61), (60, 54, 56), (57, 55, 61), (60, 52, 54), (55, 53, 61), (60, 50, 52), (53, 51, 61), (60, 48, 50), (51, 49, 61), (88, 173, 175, 90), (175, 174, 89, 90), (86, 171, 173, 88), (174, 172, 87, 89), (84, 169, 171, 86), (172, 170, 85, 87), (82, 167, 169, 84), (170, 168, 83, 85), (80, 165, 167, 82), (168, 166, 81, 83), (78, 91, 145, 163), (146, 92, 79, 164), (91, 93, 147, 145), (148, 94, 92, 146), (93, 95, 149, 147), (150, 96, 94, 148), (95, 97, 151, 149), (152, 98, 96, 150), (97, 99, 153, 151), (154, 100, 98, 152), (99, 101, 155, 153), (156, 102, 100, 154), (101, 103, 157, 155), (158, 104, 102, 156), (103, 105, 159, 157), (160, 106, 104, 158), (105, 107, 161, 159), (162, 108, 106, 160), (107, 66, 67, 161), (67, 66, 108, 162), (109, 127, 159, 161), (160, 128, 110, 162), (127, 178, 157, 159), (158, 179, 128, 160), (125, 155, 157, 178), (158, 156, 126, 179), (123, 153, 155, 125), (156, 154, 124, 126), (121, 151, 153, 123), (154, 152, 122, 124), (119, 149, 151, 121), (152, 150, 120, 122), (117, 147, 149, 119), (150, 148, 118, 120), (115, 145, 147, 117), (148, 146, 116, 118), (113, 163, 145, 115), (146, 164, 114, 116), (113, 180, 176, 163), (176, 181, 114, 164), (109, 161, 67, 111), (67, 162, 110, 112), (111, 67, 177, 182), (177, 67, 112, 183), (176, 180, 182, 177), (183, 181, 176, 177), (134, 136, 175, 173), (175, 136, 135, 174), (132, 134, 173, 171), (174, 135, 133, 172), (130, 132, 171, 169), (172, 133, 131, 170), (165, 186, 184, 167), (185, 187, 166, 168), (130, 169, 167, 184), (168, 170, 131, 185), (143, 189, 188, 186), (188, 189, 144, 187), (184, 186, 188, 68), (188, 187, 185, 68), (129, 130, 184, 68), (185, 131, 129, 68), (141, 192, 190, 143), (191, 193, 142, 144), (139, 194, 192, 141), (193, 195, 140, 142), (138, 196, 194, 139), (195, 197, 138, 140), (137, 70, 196, 138), (197, 70, 137, 138), (189, 143, 190, 69), (191, 144, 189, 69), (69, 190, 205, 207), (206, 191, 69, 207), (70, 198, 199, 196), (200, 198, 70, 197), (196, 199, 201, 194), (202, 200, 197, 195), (194, 201, 203, 192), (204, 202, 195, 193), (192, 203, 205, 190), (206, 204, 193, 191), (198, 203, 201, 199), (202, 204, 198, 200), (198, 207, 205, 203), (206, 207, 198, 204), (138, 139, 163, 176), (164, 140, 138, 176), (139, 141, 210, 163), (211, 142, 140, 164), (141, 143, 212, 210), (213, 144, 142, 211), (143, 186, 165, 212), (166, 187, 144, 213), (80, 208, 212, 165), (213, 209, 81, 166), (208, 214, 210, 212), (211, 215, 209, 213), (78, 163, 210, 214), (211, 164, 79, 215), (130, 129, 71, 221), (71, 129, 131, 222), (132, 130, 221, 219), (222, 131, 133, 220), (134, 132, 219, 217), (220, 133, 135, 218), (136, 134, 217, 216), (218, 135, 136, 216), (216, 217, 228, 230), (229, 218, 216, 230), (217, 219, 226, 228), (227, 220, 218, 229), (219, 221, 224, 226), (225, 222, 220, 227), (221, 71, 223, 224), (223, 71, 222, 225), (223, 230, 228, 224), (229, 230, 223, 225), (224, 228, 226), (227, 229, 225), (182, 180, 233, 231), (234, 181, 183, 232), (111, 182, 231, 253), (232, 183, 112, 254), (109, 111, 253, 255), (254, 112, 110, 256), (180, 113, 251, 233), (252, 114, 181, 234), (113, 115, 249, 251), (250, 116, 114, 252), (115, 117, 247, 249), (248, 118, 116, 250), (117, 119, 245, 247), (246, 120, 118, 248), (119, 121, 243, 245), (244, 122, 120, 246), (121, 123, 241, 243), (242, 124, 122, 244), (123, 125, 239, 241), (240, 126, 124, 242), (125, 178, 235, 239), (236, 179, 126, 240), (178, 127, 237, 235), (238, 128, 179, 236), (127, 109, 255, 237), (256, 110, 128, 238), (237, 255, 257, 275), (258, 256, 238, 276), (235, 237, 275, 277), (276, 238, 236, 278), (239, 235, 277, 273), (278, 236, 240, 274), (241, 239, 273, 271), (274, 240, 242, 272), (243, 241, 271, 269), (272, 242, 244, 270), (245, 243, 269, 267), (270, 244, 246, 268), (247, 245, 267, 265), (268, 246, 248, 266), (249, 247, 265, 263), (266, 248, 250, 264), (251, 249, 263, 261), (264, 250, 252, 262), (233, 251, 261, 279), (262, 252, 234, 280), (255, 253, 259, 257), (260, 254, 256, 258), (253, 231, 281, 259), (282, 232, 254, 260), (231, 233, 279, 281), (280, 234, 232, 282), (66, 107, 283, 72), (284, 108, 66, 72), (107, 105, 285, 283), (286, 106, 108, 284), (105, 103, 287, 285), (288, 104, 106, 286), (103, 101, 289, 287), (290, 102, 104, 288), (101, 99, 291, 289), (292, 100, 102, 290), (99, 97, 293, 291), (294, 98, 100, 292), (97, 95, 295, 293), (296, 96, 98, 294), (95, 93, 297, 295), (298, 94, 96, 296), (93, 91, 299, 297), (300, 92, 94, 298), (307, 308, 327, 337), (328, 308, 307, 338), (306, 307, 337, 335), (338, 307, 306, 336), (305, 306, 335, 339), (336, 306, 305, 340), (88, 90, 305, 339), (305, 90, 89, 340), (86, 88, 339, 333), (340, 89, 87, 334), (84, 86, 333, 329), (334, 87, 85, 330), (82, 84, 329, 331), (330, 85, 83, 332), (329, 335, 337, 331), (338, 336, 330, 332), (329, 333, 339, 335), (340, 334, 330, 336), (325, 331, 337, 327), (338, 332, 326, 328), (80, 82, 331, 325), (332, 83, 81, 326), (208, 341, 343, 214), (344, 342, 209, 215), (80, 325, 341, 208), (342, 326, 81, 209), (78, 214, 343, 345), (344, 215, 79, 346), (78, 345, 299, 91), (300, 346, 79, 92), (76, 323, 351, 303), (352, 324, 76, 303), (303, 351, 349, 77), (350, 352, 303, 77), (77, 349, 347, 304), (348, 350, 77, 304), (304, 347, 327, 308), (328, 348, 304, 308), (325, 327, 347, 341), (348, 328, 326, 342), (295, 297, 317, 309), (318, 298, 296, 310), (75, 315, 323, 76), (324, 316, 75, 76), (301, 357, 355, 302), (356, 358, 301, 302), (302, 355, 353, 74), (354, 356, 302, 74), (74, 353, 315, 75), (316, 354, 74, 75), (291, 293, 361, 363), (362, 294, 292, 364), (363, 361, 367, 365), (368, 362, 364, 366), (365, 367, 369, 371), (370, 368, 366, 372), (371, 369, 375, 373), (376, 370, 372, 374), (313, 377, 373, 375), (374, 378, 314, 376), (315, 353, 373, 377), (374, 354, 316, 378), (353, 355, 371, 373), (372, 356, 354, 374), (355, 357, 365, 371), (366, 358, 356, 372), (357, 359, 363, 365), (364, 360, 358, 366), (289, 291, 363, 359), (364, 292, 290, 360), (73, 359, 357, 301), (358, 360, 73, 301), (283, 285, 287, 289), (288, 286, 284, 290), (283, 289, 359, 73), (360, 290, 284, 73), (72, 283, 73), (73, 284, 72), (293, 295, 309, 361), (310, 296, 294, 362), (309, 311, 367, 361), (368, 312, 310, 362), (311, 381, 369, 367), (370, 382, 312, 368), (313, 375, 369, 381), (370, 376, 314, 382), (347, 349, 385, 383), (386, 350, 348, 384), (317, 383, 385, 319), (386, 384, 318, 320), (297, 299, 383, 317), (384, 300, 298, 318), (299, 343, 341, 383), (342, 344, 300, 384), (341, 347, 383), (384, 348, 342), (299, 345, 343), (344, 346, 300), (313, 321, 379, 377), (380, 322, 314, 378), (315, 377, 379, 323), (380, 378, 316, 324), (319, 385, 379, 321), (380, 386, 320, 322), (349, 351, 379, 385), (380, 352, 350, 386), (323, 379, 351), (352, 380, 324), (399, 387, 413, 401), (414, 388, 400, 402), (399, 401, 403, 397), (404, 402, 400, 398), (397, 403, 405, 395), (406, 404, 398, 396), (395, 405, 407, 393), (408, 406, 396, 394), (393, 407, 409, 391), (410, 408, 394, 392), (391, 409, 411, 389), (412, 410, 392, 390), (409, 419, 417, 411), (418, 420, 410, 412), (407, 421, 419, 409), (420, 422, 408, 410), (405, 423, 421, 407), (422, 424, 406, 408), (403, 425, 423, 405), (424, 426, 404, 406), (401, 427, 425, 403), (426, 428, 402, 404), (401, 413, 415, 427), (416, 414, 402, 428), (317, 319, 443, 441), (444, 320, 318, 442), (319, 389, 411, 443), (412, 390, 320, 444), (309, 317, 441, 311), (442, 318, 310, 312), (381, 429, 413, 387), (414, 430, 382, 388), (411, 417, 439, 443), (440, 418, 412, 444), (437, 445, 443, 439), (444, 446, 438, 440), (433, 445, 437, 435), (438, 446, 434, 436), (431, 447, 445, 433), (446, 448, 432, 434), (429, 447, 431, 449), (432, 448, 430, 450), (413, 429, 449, 415), (450, 430, 414, 416), (311, 447, 429, 381), (430, 448, 312, 382), (311, 441, 445, 447), (446, 442, 312, 448), (441, 443, 445), (446, 444, 442), (415, 449, 451, 475), (452, 450, 416, 476), (449, 431, 461, 451), (462, 432, 450, 452), (431, 433, 459, 461), (460, 434, 432, 462), (433, 435, 457, 459), (458, 436, 434, 460), (435, 437, 455, 457), (456, 438, 436, 458), (437, 439, 453, 455), (454, 440, 438, 456), (439, 417, 473, 453), (474, 418, 440, 454), (427, 415, 475, 463), (476, 416, 428, 464), (425, 427, 463, 465), (464, 428, 426, 466), (423, 425, 465, 467), (466, 426, 424, 468), (421, 423, 467, 469), (468, 424, 422, 470), (419, 421, 469, 471), (470, 422, 420, 472), (417, 419, 471, 473), (472, 420, 418, 474), (457, 455, 479, 477), (480, 456, 458, 478), (477, 479, 481, 483), (482, 480, 478, 484), (483, 481, 487, 485), (488, 482, 484, 486), (485, 487, 489, 491), (490, 488, 486, 492), (463, 475, 485, 491), (486, 476, 464, 492), (451, 483, 485, 475), (486, 484, 452, 476), (451, 461, 477, 483), (478, 462, 452, 484), (457, 477, 461, 459), (462, 478, 458, 460), (453, 473, 479, 455), (480, 474, 454, 456), (471, 481, 479, 473), (480, 482, 472, 474), (469, 487, 481, 471), (482, 488, 470, 472), (467, 489, 487, 469), (488, 490, 468, 470), (465, 491, 489, 467), (490, 492, 466, 468), (463, 491, 465), (466, 492, 464), (391, 389, 503, 501), (504, 390, 392, 502), (393, 391, 501, 499), (502, 392, 394, 500), (395, 393, 499, 497), (500, 394, 396, 498), (397, 395, 497, 495), (498, 396, 398, 496), (399, 397, 495, 493), (496, 398, 400, 494), (387, 399, 493, 505), (494, 400, 388, 506), (493, 501, 503, 505), (504, 502, 494, 506), (493, 495, 499, 501), (500, 496, 494, 502), (495, 497, 499), (500, 498, 496), (313, 381, 387, 505), (388, 382, 314, 506), (313, 505, 503, 321), (504, 506, 314, 322), (319, 321, 503, 389), (504, 322, 320, 390)])
_uv = me_suzanne.uv_layers.new(name='UVMap')
_uv.uv.foreach_set('vector', [0.891, 0.5901, 0.8706, 0.5896, 0.8601, 0.5601, 0.9046, 0.5594, 0.8562, 0.8505, 0.8681, 0.8215, 0.8884, 0.822, 0.9006, 0.8532, 0.9046, 0.5594, 0.8601, 0.5601, 0.853, 0.5216, 0.9202, 0.5245, 0.8475, 0.8887, 0.8562, 0.8505, 0.9006, 0.8532, 0.9147, 0.8887, 0.8601, 0.5601, 0.8289, 0.5908, 0.7985, 0.5695, 0.853, 0.5216, 0.7951, 0.8384, 0.8264, 0.8185, 0.8562, 0.8505, 0.8475, 0.8887, 0.8706, 0.5896, 0.8544, 0.6048, 0.8289, 0.5908, 0.8601, 0.5601, 0.8264, 0.8185, 0.8525, 0.8057, 0.8681, 0.8215, 0.8562, 0.8505, 0.8544, 0.6048, 0.8541, 0.6255, 0.8282, 0.6334, 0.8289, 0.5908, 0.8276, 0.776, 0.8532, 0.785, 0.8525, 0.8057, 0.8264, 0.8185, 0.8289, 0.5908, 0.8282, 0.6334, 0.791, 0.6454, 0.7985, 0.5695, 0.791, 0.7622, 0.8276, 0.776, 0.8264, 0.8185, 0.7951, 0.8384, 0.8282, 0.6334, 0.8552, 0.6685, 0.8424, 0.7025, 0.791, 0.6454, 0.8448, 0.7075, 0.8561, 0.742, 0.8276, 0.776, 0.791, 0.7622, 0.8541, 0.6255, 0.8675, 0.6423, 0.8552, 0.6685, 0.8282, 0.6334, 0.8561, 0.742, 0.8673, 0.7688, 0.8532, 0.785, 0.8276, 0.776, 0.8675, 0.6423, 0.8905, 0.6419, 0.9004, 0.667, 0.8552, 0.6685, 0.9012, 0.7456, 0.8902, 0.7702, 0.8673, 0.7688, 0.8561, 0.742, 0.8552, 0.6685, 0.9004, 0.667, 0.9189, 0.6997, 0.8424, 0.7025, 0.9212, 0.7137, 0.9012, 0.7456, 0.8561, 0.742, 0.8448, 0.7075, 0.9004, 0.667, 0.9319, 0.6368, 0.9684, 0.6453, 0.9189, 0.6997, 0.9682, 0.7702, 0.9314, 0.7771, 0.9012, 0.7456, 0.9212, 0.7137, 0.8905, 0.6419, 0.9059, 0.6279, 0.9319, 0.6368, 0.9004, 0.667, 0.9314, 0.7771, 0.905, 0.7849, 0.8902, 0.7702, 0.9012, 0.7456, 0.9059, 0.6279, 0.9062, 0.6057, 0.9337, 0.593, 0.9319, 0.6368, 0.9312, 0.8209, 0.9044, 0.807, 0.905, 0.7849, 0.9314, 0.7771, 0.9319, 0.6368, 0.9337, 0.593, 0.9684, 0.5738, 0.9684, 0.6453, 0.965, 0.8417, 0.9312, 0.8209, 0.9314, 0.7771, 0.9682, 0.7702, 0.9337, 0.593, 0.9046, 0.5594, 0.9202, 0.5245, 0.9684, 0.5738, 0.9147, 0.8887, 0.9006, 0.8532, 0.9312, 0.8209, 0.965, 0.8417, 0.9062, 0.6057, 0.891, 0.5901, 0.9046, 0.5594, 0.9337, 0.593, 0.9006, 0.8532, 0.8884, 0.822, 0.9044, 0.807, 0.9312, 0.8209, 0.891, 0.5901, 0.9062, 0.6057, 0.9024, 0.6079, 0.8896, 0.5933, 0.9006, 0.8047, 0.9044, 0.807, 0.8884, 0.822, 0.8872, 0.8187, 0.9062, 0.6057, 0.9059, 0.6279, 0.8998, 0.6263, 0.9024, 0.6079, 0.8988, 0.7862, 0.905, 0.7849, 0.9044, 0.807, 0.9006, 0.8047, 0.9059, 0.6279, 0.8905, 0.6419, 0.8878, 0.6365, 0.8998, 0.6263, 0.8874, 0.7754, 0.8902, 0.7702, 0.905, 0.7849, 0.8988, 0.7862, 0.8905, 0.6419, 0.8675, 0.6423, 0.8709, 0.6352, 0.8878, 0.6365, 0.8704, 0.776, 0.8673, 0.7688, 0.8902, 0.7702, 0.8874, 0.7754, 0.8675, 0.6423, 0.8541, 0.6255, 0.8599, 0.6239, 0.8709, 0.6352, 0.8589, 0.7868, 0.8532, 0.785, 0.8673, 0.7688, 0.8704, 0.776, 0.8541, 0.6255, 0.8544, 0.6048, 0.8597, 0.6082, 0.8599, 0.6239, 0.8579, 0.8025, 0.8525, 0.8057, 0.8532, 0.785, 0.8589, 0.7868, 0.8544, 0.6048, 0.8706, 0.5896, 0.8717, 0.594, 0.8597, 0.6082, 0.8693, 0.8172, 0.8681, 0.8215, 0.8525, 0.8057, 0.8579, 0.8025, 0.8706, 0.5896, 0.891, 0.5901, 0.8896, 0.5933, 0.8717, 0.594, 0.8872, 0.8187, 0.8884, 0.822, 0.8681, 0.8215, 0.8693, 0.8172, 0.8794, 0.6165, 0.8717, 0.594, 0.8896, 0.5933, 0.8872, 0.8187, 0.8693, 0.8172, 0.878, 0.7951, 0.8597, 0.6082, 0.8717, 0.594, 0.8794, 0.6165, 0.878, 0.7951, 0.8693, 0.8172, 0.8579, 0.8025, 0.8794, 0.6165, 0.8599, 0.6239, 0.8597, 0.6082, 0.8579, 0.8025, 0.8589, 0.7868, 0.878, 0.7951, 0.8794, 0.6165, 0.8709, 0.6352, 0.8599, 0.6239, 0.8589, 0.7868, 0.8704, 0.776, 0.878, 0.7951, 0.8794, 0.6165, 0.8878, 0.6365, 0.8709, 0.6352, 0.8704, 0.776, 0.8874, 0.7754, 0.878, 0.7951, 0.8794, 0.6165, 0.8998, 0.6263, 0.8878, 0.6365, 0.8874, 0.7754, 0.8988, 0.7862, 0.878, 0.7951, 0.8794, 0.6165, 0.9024, 0.6079, 0.8998, 0.6263, 0.8988, 0.7862, 0.9006, 0.8047, 0.878, 0.7951, 0.8794, 0.6165, 0.8896, 0.5933, 0.9024, 0.6079, 0.9006, 0.8047, 0.8872, 0.8187, 0.878, 0.7951, 0.5403, 0.05381, 0.5364, 0.06207, 0.5189, 0.05968, 0.5189, 0.05029, 0.5189, 0.05968, 0.5015, 0.06204, 0.4976, 0.05377, 0.5189, 0.05029, 0.5519, 0.05834, 0.5428, 0.06409, 0.5364, 0.06207, 0.5403, 0.05381, 0.5015, 0.06204, 0.4951, 0.06405, 0.486, 0.05827, 0.4976, 0.05377, 0.5551, 0.0619, 0.5463, 0.07267, 0.5428, 0.06409, 0.5519, 0.05834, 0.4951, 0.06405, 0.4916, 0.07262, 0.4828, 0.06183, 0.486, 0.05827, 0.5638, 0.07659, 0.5483, 0.08489, 0.5463, 0.07267, 0.5551, 0.0619, 0.4916, 0.07262, 0.4895, 0.08486, 0.474, 0.07651, 0.4828, 0.06183, 0.5831, 0.1085, 0.5556, 0.1217, 0.5483, 0.08489, 0.5638, 0.07659, 0.4895, 0.08486, 0.4822, 0.1218, 0.4545, 0.1085, 0.474, 0.07651, 0.6055, 0.1651, 0.6474, 0.2005, 0.6215, 0.2278, 0.5531, 0.2096, 0.4165, 0.2295, 0.3897, 0.2019, 0.432, 0.1656, 0.4853, 0.2101, 0.6474, 0.2005, 0.6764, 0.2332, 0.6648, 0.2532, 0.6215, 0.2278, 0.3727, 0.2564, 0.3603, 0.2359, 0.3897, 0.2019, 0.4165, 0.2295, 0.6764, 0.2332, 0.7153, 0.2654, 0.6839, 0.28, 0.6648, 0.2532, 0.3537, 0.2846, 0.3205, 0.2703, 0.3603, 0.2359, 0.3727, 0.2564, 0.7153, 0.2654, 0.7073, 0.3101, 0.6875, 0.3115, 0.6839, 0.28, 0.3512, 0.3174, 0.3307, 0.3169, 0.3205, 0.2703, 0.3537, 0.2846, 0.7073, 0.3101, 0.6974, 0.3327, 0.6768, 0.3239, 0.6875, 0.3115, 0.3627, 0.3297, 0.342, 0.3397, 0.3307, 0.3169, 0.3512, 0.3174, 0.6974, 0.3327, 0.6628, 0.3725, 0.6391, 0.3573, 0.6768, 0.3239, 0.4028, 0.3621, 0.3793, 0.3787, 0.342, 0.3397, 0.3627, 0.3297, 0.6628, 0.3725, 0.6268, 0.3958, 0.6183, 0.3752, 0.6391, 0.3573, 0.4246, 0.3793, 0.4169, 0.4006, 0.3793, 0.3787, 0.4028, 0.3621, 0.6268, 0.3958, 0.6048, 0.3978, 0.6008, 0.3779, 0.6183, 0.3752, 0.4424, 0.3812, 0.4393, 0.4015, 0.4169, 0.4006, 0.4246, 0.3793, 0.6048, 0.3978, 0.5531, 0.3905, 0.5597, 0.357, 0.6008, 0.3779, 0.4829, 0.3585, 0.4909, 0.3919, 0.4393, 0.4015, 0.4424, 0.3812, 0.5531, 0.3905, 0.5219, 0.386, 0.5211, 0.3439, 0.5597, 0.357, 0.5211, 0.3439, 0.5219, 0.386, 0.4909, 0.3919, 0.4829, 0.3585, 0.5773, 0.3402, 0.5998, 0.3448, 0.6008, 0.3779, 0.5597, 0.357, 0.4424, 0.3812, 0.442, 0.3478, 0.4646, 0.3422, 0.4829, 0.3585, 0.5998, 0.3448, 0.6155, 0.342, 0.6183, 0.3752, 0.6008, 0.3779, 0.4246, 0.3793, 0.426, 0.3456, 0.442, 0.3478, 0.4424, 0.3812, 0.6345, 0.3323, 0.6391, 0.3573, 0.6183, 0.3752, 0.6155, 0.342, 0.4246, 0.3793, 0.4028, 0.3621, 0.4064, 0.3365, 0.426, 0.3456, 0.6624, 0.3128, 0.6768, 0.3239, 0.6391, 0.3573, 0.6345, 0.3323, 0.4028, 0.3621, 0.3627, 0.3297, 0.3771, 0.3177, 0.4064, 0.3365, 0.6684, 0.298, 0.6875, 0.3115, 0.6768, 0.3239, 0.6624, 0.3128, 0.3627, 0.3297, 0.3512, 0.3174, 0.3703, 0.3026, 0.3771, 0.3177, 0.6641, 0.2779, 0.6839, 0.28, 0.6875, 0.3115, 0.6684, 0.298, 0.3512, 0.3174, 0.3537, 0.2846, 0.3741, 0.2818, 0.3703, 0.3026, 0.6392, 0.253, 0.6648, 0.2532, 0.6839, 0.28, 0.6641, 0.2779, 0.3537, 0.2846, 0.3727, 0.2564, 0.3989, 0.2556, 0.3741, 0.2818, 0.614, 0.2427, 0.6215, 0.2278, 0.6648, 0.2532, 0.6392, 0.253, 0.3727, 0.2564, 0.4165, 0.2295, 0.4245, 0.2445, 0.3989, 0.2556, 0.5729, 0.2586, 0.5531, 0.2096, 0.6215, 0.2278, 0.614, 0.2427, 0.4165, 0.2295, 0.4853, 0.2101, 0.4664, 0.2597, 0.4245, 0.2445, 0.5729, 0.2586, 0.5639, 0.272, 0.5198, 0.2489, 0.5531, 0.2096, 0.5198, 0.2489, 0.4759, 0.2731, 0.4664, 0.2597, 0.4853, 0.2101, 0.5773, 0.3402, 0.5597, 0.357, 0.5211, 0.3439, 0.5585, 0.3166, 0.5211, 0.3439, 0.4829, 0.3585, 0.4646, 0.3422, 0.4826, 0.3178, 0.5585, 0.3166, 0.5211, 0.3439, 0.5203, 0.2948, 0.5569, 0.2912, 0.5203, 0.2948, 0.5211, 0.3439, 0.4826, 0.3178, 0.4834, 0.2922, 0.5198, 0.2489, 0.5639, 0.272, 0.5569, 0.2912, 0.5203, 0.2948, 0.4834, 0.2922, 0.4759, 0.2731, 0.5198, 0.2489, 0.5203, 0.2948, 0.5255, 0.06897, 0.5189, 0.0679, 0.5189, 0.05968, 0.5364, 0.06207, 0.5189, 0.05968, 0.5189, 0.0679, 0.5124, 0.06896, 0.5015, 0.06204, 0.5312, 0.07383, 0.5255, 0.06897, 0.5364, 0.06207, 0.5428, 0.06409, 0.5015, 0.06204, 0.5124, 0.06896, 0.5066, 0.07381, 0.4951, 0.06405, 0.531, 0.08743, 0.5312, 0.07383, 0.5428, 0.06409, 0.5463, 0.07267, 0.4951, 0.06405, 0.5066, 0.07381, 0.5068, 0.08742, 0.4916, 0.07262, 0.5556, 0.1217, 0.532, 0.1277, 0.5327, 0.09092, 0.5483, 0.08489, 0.5052, 0.09091, 0.5058, 0.1277, 0.4822, 0.1218, 0.4895, 0.08486, 0.531, 0.08743, 0.5463, 0.07267, 0.5483, 0.08489, 0.5327, 0.09092, 0.4895, 0.08486, 0.4916, 0.07262, 0.5068, 0.08742, 0.5052, 0.09091, 0.5381, 0.1584, 0.519, 0.1517, 0.5189, 0.1284, 0.532, 0.1277, 0.5189, 0.1284, 0.519, 0.1517, 0.4999, 0.1584, 0.5058, 0.1277, 0.5327, 0.09092, 0.532, 0.1277, 0.5189, 0.1284, 0.5189, 0.09395, 0.5189, 0.1284, 0.5058, 0.1277, 0.5052, 0.09091, 0.5189, 0.09395, 0.5189, 0.08518, 0.531, 0.08743, 0.5327, 0.09092, 0.5189, 0.09395, 0.5052, 0.09091, 0.5068, 0.08742, 0.5189, 0.08518, 0.5189, 0.09395, 0.5484, 0.1736, 0.538, 0.176, 0.5352, 0.1668, 0.5381, 0.1584, 0.5028, 0.1669, 0.5001, 0.176, 0.4897, 0.1737, 0.4999, 0.1584, 0.5443, 0.1934, 0.5372, 0.1876, 0.538, 0.176, 0.5484, 0.1736, 0.5001, 0.176, 0.5009, 0.1876, 0.494, 0.1934, 0.4897, 0.1737, 0.5198, 0.2008, 0.5288, 0.1918, 0.5372, 0.1876, 0.5443, 0.1934, 0.5009, 0.1876, 0.5092, 0.1916, 0.5198, 0.2008, 0.494, 0.1934, 0.5176, 0.1906, 0.5191, 0.1854, 0.5288, 0.1918, 0.5198, 0.2008, 0.5092, 0.1916, 0.5191, 0.1854, 0.5176, 0.1906, 0.5198, 0.2008, 0.519, 0.1517, 0.5381, 0.1584, 0.5352, 0.1668, 0.519, 0.159, 0.5028, 0.1669, 0.4999, 0.1584, 0.519, 0.1517, 0.519, 0.159, 0.519, 0.159, 0.5352, 0.1668, 0.5311, 0.1716, 0.519, 0.1656, 0.5069, 0.1717, 0.5028, 0.1669, 0.519, 0.159, 0.519, 0.1656, 0.5191, 0.1854, 0.5191, 0.1795, 0.5282, 0.1863, 0.5288, 0.1918, 0.5098, 0.1863, 0.5191, 0.1795, 0.5191, 0.1854, 0.5092, 0.1916, 0.5288, 0.1918, 0.5282, 0.1863, 0.5335, 0.1842, 0.5372, 0.1876, 0.5045, 0.1842, 0.5098, 0.1863, 0.5092, 0.1916, 0.5009, 0.1876, 0.5372, 0.1876, 0.5335, 0.1842, 0.5334, 0.1767, 0.538, 0.176, 0.5046, 0.1768, 0.5045, 0.1842, 0.5009, 0.1876, 0.5001, 0.176, 0.538, 0.176, 0.5334, 0.1767, 0.5311, 0.1716, 0.5352, 0.1668, 0.5069, 0.1717, 0.5046, 0.1768, 0.5001, 0.176, 0.5028, 0.1669, 0.5191, 0.1795, 0.5334, 0.1767, 0.5335, 0.1842, 0.5282, 0.1863, 0.5045, 0.1842, 0.5046, 0.1768, 0.5191, 0.1795, 0.5098, 0.1863, 0.5191, 0.1795, 0.519, 0.1656, 0.5311, 0.1716, 0.5334, 0.1767, 0.5069, 0.1717, 0.519, 0.1656, 0.5191, 0.1795, 0.5046, 0.1768, 0.5198, 0.2008, 0.5443, 0.1934, 0.5531, 0.2096, 0.5198, 0.2489, 0.4853, 0.2101, 0.494, 0.1934, 0.5198, 0.2008, 0.5198, 0.2489, 0.5443, 0.1934, 0.5484, 0.1736, 0.5616, 0.1678, 0.5531, 0.2096, 0.4764, 0.168, 0.4897, 0.1737, 0.494, 0.1934, 0.4853, 0.2101, 0.5484, 0.1736, 0.5381, 0.1584, 0.5595, 0.1493, 0.5616, 0.1678, 0.4784, 0.1494, 0.4999, 0.1584, 0.4897, 0.1737, 0.4764, 0.168, 0.5381, 0.1584, 0.532, 0.1277, 0.5556, 0.1217, 0.5595, 0.1493, 0.4822, 0.1218, 0.5058, 0.1277, 0.4999, 0.1584, 0.4784, 0.1494, 0.5831, 0.1085, 0.5961, 0.1334, 0.5595, 0.1493, 0.5556, 0.1217, 0.4784, 0.1494, 0.4414, 0.1336, 0.4545, 0.1085, 0.4822, 0.1218, 0.5961, 0.1334, 0.6012, 0.1479, 0.5616, 0.1678, 0.5595, 0.1493, 0.4764, 0.168, 0.4363, 0.1482, 0.4414, 0.1336, 0.4784, 0.1494, 0.6055, 0.1651, 0.5531, 0.2096, 0.5616, 0.1678, 0.6012, 0.1479, 0.4764, 0.168, 0.4853, 0.2101, 0.432, 0.1656, 0.4363, 0.1482, 0.531, 0.08743, 0.5189, 0.08518, 0.5189, 0.08387, 0.5289, 0.08496, 0.5189, 0.08387, 0.5189, 0.08518, 0.5068, 0.08742, 0.5089, 0.08495, 0.5312, 0.07383, 0.531, 0.08743, 0.5289, 0.08496, 0.529, 0.07543, 0.5089, 0.08495, 0.5068, 0.08742, 0.5066, 0.07381, 0.5088, 0.07542, 0.5255, 0.06897, 0.5312, 0.07383, 0.529, 0.07543, 0.5238, 0.07051, 0.5088, 0.07542, 0.5066, 0.07381, 0.5124, 0.06896, 0.5141, 0.0705, 0.5189, 0.0679, 0.5255, 0.06897, 0.5238, 0.07051, 0.5189, 0.06947, 0.5141, 0.0705, 0.5124, 0.06896, 0.5189, 0.0679, 0.5189, 0.06947, 0.5189, 0.06947, 0.5238, 0.07051, 0.5216, 0.07497, 0.5189, 0.07426, 0.5163, 0.07497, 0.5141, 0.0705, 0.5189, 0.06947, 0.5189, 0.07426, 0.5238, 0.07051, 0.529, 0.07543, 0.5242, 0.07669, 0.5216, 0.07497, 0.5136, 0.07668, 0.5088, 0.07542, 0.5141, 0.0705, 0.5163, 0.07497, 0.529, 0.07543, 0.5289, 0.08496, 0.5246, 0.07989, 0.5242, 0.07669, 0.5133, 0.07988, 0.5089, 0.08495, 0.5088, 0.07542, 0.5136, 0.07668, 0.5289, 0.08496, 0.5189, 0.08387, 0.5189, 0.07933, 0.5246, 0.07989, 0.5189, 0.07933, 0.5189, 0.08387, 0.5089, 0.08495, 0.5133, 0.07988, 0.5189, 0.07933, 0.5189, 0.07426, 0.5216, 0.07497, 0.5246, 0.07989, 0.5163, 0.07497, 0.5189, 0.07426, 0.5189, 0.07933, 0.5133, 0.07988, 0.5246, 0.07989, 0.5216, 0.07497, 0.5242, 0.07669, 0.5136, 0.07668, 0.5163, 0.07497, 0.5133, 0.07988, 0.5569, 0.2912, 0.5639, 0.272, 0.5718, 0.2773, 0.5684, 0.2929, 0.4681, 0.2786, 0.4759, 0.2731, 0.4834, 0.2922, 0.472, 0.2943, 0.5585, 0.3166, 0.5569, 0.2912, 0.5684, 0.2929, 0.5731, 0.3114, 0.472, 0.2943, 0.4834, 0.2922, 0.4826, 0.3178, 0.4678, 0.3131, 0.5773, 0.3402, 0.5585, 0.3166, 0.5731, 0.3114, 0.5849, 0.3277, 0.4678, 0.3131, 0.4826, 0.3178, 0.4646, 0.3422, 0.4565, 0.33, 0.5639, 0.272, 0.5729, 0.2586, 0.5807, 0.2666, 0.5718, 0.2773, 0.4587, 0.268, 0.4664, 0.2597, 0.4759, 0.2731, 0.4681, 0.2786, 0.5729, 0.2586, 0.614, 0.2427, 0.6117, 0.2557, 0.5807, 0.2666, 0.4271, 0.2577, 0.4245, 0.2445, 0.4664, 0.2597, 0.4587, 0.268, 0.614, 0.2427, 0.6392, 0.253, 0.6325, 0.2629, 0.6117, 0.2557, 0.4061, 0.2655, 0.3989, 0.2556, 0.4245, 0.2445, 0.4271, 0.2577, 0.6392, 0.253, 0.6641, 0.2779, 0.6537, 0.28, 0.6325, 0.2629, 0.3849, 0.2836, 0.3741, 0.2818, 0.3989, 0.2556, 0.4061, 0.2655, 0.6641, 0.2779, 0.6684, 0.298, 0.6561, 0.2976, 0.6537, 0.28, 0.383, 0.3019, 0.3703, 0.3026, 0.3741, 0.2818, 0.3849, 0.2836, 0.6684, 0.298, 0.6624, 0.3128, 0.6528, 0.3102, 0.6561, 0.2976, 0.3869, 0.3146, 0.3771, 0.3177, 0.3703, 0.3026, 0.383, 0.3019, 0.6624, 0.3128, 0.6345, 0.3323, 0.629, 0.3239, 0.6528, 0.3102, 0.4116, 0.3277, 0.4064, 0.3365, 0.3771, 0.3177, 0.3869, 0.3146, 0.6345, 0.3323, 0.6155, 0.342, 0.6144, 0.332, 0.629, 0.3239, 0.4267, 0.3354, 0.426, 0.3456, 0.4064, 0.3365, 0.4116, 0.3277, 0.6155, 0.342, 0.5998, 0.3448, 0.601, 0.3336, 0.6144, 0.332, 0.4403, 0.3365, 0.442, 0.3478, 0.426, 0.3456, 0.4267, 0.3354, 0.5998, 0.3448, 0.5773, 0.3402, 0.5849, 0.3277, 0.601, 0.3336, 0.4565, 0.33, 0.4646, 0.3422, 0.442, 0.3478, 0.4403, 0.3365, 0.601, 0.3336, 0.5849, 0.3277, 0.5906, 0.3215, 0.6018, 0.3285, 0.4504, 0.3239, 0.4565, 0.33, 0.4403, 0.3365, 0.4394, 0.3313, 0.6144, 0.332, 0.601, 0.3336, 0.6018, 0.3285, 0.6133, 0.3271, 0.4394, 0.3313, 0.4403, 0.3365, 0.4267, 0.3354, 0.4276, 0.3304, 0.629, 0.3239, 0.6144, 0.332, 0.6133, 0.3271, 0.6269, 0.3205, 0.4276, 0.3304, 0.4267, 0.3354, 0.4116, 0.3277, 0.4136, 0.3242, 0.6528, 0.3102, 0.629, 0.3239, 0.6269, 0.3205, 0.6462, 0.3064, 0.4136, 0.3242, 0.4116, 0.3277, 0.3869, 0.3146, 0.3934, 0.3105, 0.6561, 0.2976, 0.6528, 0.3102, 0.6462, 0.3064, 0.6495, 0.2962, 0.3934, 0.3105, 0.3869, 0.3146, 0.383, 0.3019, 0.3897, 0.3002, 0.6537, 0.28, 0.6561, 0.2976, 0.6495, 0.2962, 0.6478, 0.2835, 0.3897, 0.3002, 0.383, 0.3019, 0.3849, 0.2836, 0.391, 0.2871, 0.6325, 0.2629, 0.6537, 0.28, 0.6478, 0.2835, 0.6298, 0.2673, 0.391, 0.2871, 0.3849, 0.2836, 0.4061, 0.2655, 0.4089, 0.27, 0.6117, 0.2557, 0.6325, 0.2629, 0.6298, 0.2673, 0.6126, 0.2616, 0.4089, 0.27, 0.4061, 0.2655, 0.4271, 0.2577, 0.4263, 0.2637, 0.5807, 0.2666, 0.6117, 0.2557, 0.6126, 0.2616, 0.5852, 0.271, 0.4263, 0.2637, 0.4271, 0.2577, 0.4587, 0.268, 0.4544, 0.2726, 0.5718, 0.2773, 0.5807, 0.2666, 0.5852, 0.271, 0.5781, 0.2819, 0.4544, 0.2726, 0.4587, 0.268, 0.4681, 0.2786, 0.4618, 0.2834, 0.5849, 0.3277, 0.5731, 0.3114, 0.5795, 0.3093, 0.5906, 0.3215, 0.4612, 0.3112, 0.4678, 0.3131, 0.4565, 0.33, 0.4504, 0.3239, 0.5731, 0.3114, 0.5684, 0.2929, 0.5775, 0.2938, 0.5795, 0.3093, 0.4628, 0.2954, 0.472, 0.2943, 0.4678, 0.3131, 0.4612, 0.3112, 0.5684, 0.2929, 0.5718, 0.2773, 0.5781, 0.2819, 0.5775, 0.2938, 0.4618, 0.2834, 0.4681, 0.2786, 0.472, 0.2943, 0.4628, 0.2954, 0.5219, 0.386, 0.5531, 0.3905, 0.5532, 0.4331, 0.523, 0.4336, 0.4928, 0.4345, 0.4909, 0.3919, 0.5219, 0.386, 0.523, 0.4336, 0.5531, 0.3905, 0.6048, 0.3978, 0.6098, 0.4315, 0.5532, 0.4331, 0.4359, 0.4357, 0.4393, 0.4015, 0.4909, 0.3919, 0.4928, 0.4345, 0.6048, 0.3978, 0.6268, 0.3958, 0.6482, 0.4193, 0.6098, 0.4315, 0.3965, 0.4254, 0.4169, 0.4006, 0.4393, 0.4015, 0.4359, 0.4357, 0.6268, 0.3958, 0.6628, 0.3725, 0.6921, 0.3883, 0.6482, 0.4193, 0.3503, 0.3962, 0.3793, 0.3787, 0.4169, 0.4006, 0.3965, 0.4254, 0.6628, 0.3725, 0.6974, 0.3327, 0.7263, 0.3418, 0.6921, 0.3883, 0.3128, 0.3506, 0.342, 0.3397, 0.3793, 0.3787, 0.3503, 0.3962, 0.6974, 0.3327, 0.7073, 0.3101, 0.7359, 0.3121, 0.7263, 0.3418, 0.3011, 0.3206, 0.3307, 0.3169, 0.342, 0.3397, 0.3128, 0.3506, 0.7073, 0.3101, 0.7153, 0.2654, 0.7299, 0.2564, 0.7359, 0.3121, 0.3049, 0.2611, 0.3205, 0.2703, 0.3307, 0.3169, 0.3011, 0.3206, 0.7153, 0.2654, 0.6764, 0.2332, 0.6982, 0.2169, 0.7299, 0.2564, 0.3374, 0.2192, 0.3603, 0.2359, 0.3205, 0.2703, 0.3049, 0.2611, 0.6764, 0.2332, 0.6474, 0.2005, 0.6631, 0.1907, 0.6982, 0.2169, 0.3735, 0.1919, 0.3897, 0.2019, 0.3603, 0.2359, 0.3374, 0.2192, 0.6269, 0.01561, 0.6494, 0.02238, 0.6605, 0.07608, 0.6214, 0.04809, 0.3768, 0.0753, 0.3888, 0.02159, 0.4113, 0.01513, 0.4164, 0.04763, 0.5675, 0.000144, 0.6269, 0.01561, 0.6214, 0.04809, 0.5772, 0.0328, 0.4164, 0.04763, 0.4113, 0.01513, 0.4706, 0.000144, 0.4608, 0.03266, 0.5189, 0.02489, 0.5675, 0.000144, 0.5772, 0.0328, 0.5474, 0.04172, 0.4608, 0.03266, 0.4706, 0.000144, 0.5189, 0.02489, 0.4905, 0.04167, 0.5403, 0.05381, 0.5189, 0.05029, 0.5189, 0.02489, 0.5474, 0.04172, 0.5189, 0.02489, 0.5189, 0.05029, 0.4976, 0.05377, 0.4905, 0.04167, 0.5519, 0.05834, 0.5403, 0.05381, 0.5474, 0.04172, 0.5581, 0.05387, 0.4905, 0.04167, 0.4976, 0.05377, 0.486, 0.05827, 0.4798, 0.05378, 0.5551, 0.0619, 0.5519, 0.05834, 0.5581, 0.05387, 0.577, 0.058, 0.4798, 0.05378, 0.486, 0.05827, 0.4828, 0.06183, 0.4609, 0.05785, 0.5638, 0.07659, 0.5551, 0.0619, 0.577, 0.058, 0.6117, 0.07827, 0.4609, 0.05785, 0.4828, 0.06183, 0.474, 0.07651, 0.4259, 0.07799, 0.577, 0.058, 0.5772, 0.0328, 0.6214, 0.04809, 0.6117, 0.07827, 0.4164, 0.04763, 0.4608, 0.03266, 0.4609, 0.05785, 0.4259, 0.07799, 0.577, 0.058, 0.5581, 0.05387, 0.5474, 0.04172, 0.5772, 0.0328, 0.4905, 0.04167, 0.4798, 0.05378, 0.4609, 0.05785, 0.4608, 0.03266, 0.6267, 0.1114, 0.6117, 0.07827, 0.6214, 0.04809, 0.6605, 0.07608, 0.4164, 0.04763, 0.4259, 0.07799, 0.4106, 0.1112, 0.3768, 0.0753, 0.5831, 0.1085, 0.5638, 0.07659, 0.6117, 0.07827, 0.6267, 0.1114, 0.4259, 0.07799, 0.474, 0.07651, 0.4545, 0.1085, 0.4106, 0.1112, 0.5961, 0.1334, 0.6295, 0.1305, 0.6235, 0.1468, 0.6012, 0.1479, 0.4137, 0.1472, 0.4076, 0.1306, 0.4414, 0.1336, 0.4363, 0.1482, 0.5831, 0.1085, 0.6267, 0.1114, 0.6295, 0.1305, 0.5961, 0.1334, 0.4076, 0.1306, 0.4106, 0.1112, 0.4545, 0.1085, 0.4414, 0.1336, 0.6055, 0.1651, 0.6012, 0.1479, 0.6235, 0.1468, 0.6193, 0.1598, 0.4137, 0.1472, 0.4363, 0.1482, 0.432, 0.1656, 0.418, 0.1604, 0.6055, 0.1651, 0.6193, 0.1598, 0.6631, 0.1907, 0.6474, 0.2005, 0.3735, 0.1919, 0.418, 0.1604, 0.432, 0.1656, 0.3897, 0.2019, 0.9459, 0.07957, 0.8862, 0.1218, 0.8491, 0.09973, 0.8918, 0.03692, 0.1831, 0.09213, 0.1413, 0.1125, 0.07896, 0.06072, 0.1423, 0.02147, 0.8918, 0.03692, 0.8491, 0.09973, 0.7885, 0.08083, 0.8056, 0.01079, 0.2464, 0.07651, 0.1831, 0.09213, 0.1423, 0.02147, 0.2326, 0.003484, 0.8056, 0.01079, 0.7885, 0.08083, 0.687, 0.0772, 0.6724, 0.0222, 0.3499, 0.07596, 0.2464, 0.07651, 0.2326, 0.003484, 0.366, 0.02099, 0.6724, 0.0222, 0.687, 0.0772, 0.6605, 0.07608, 0.6494, 0.02238, 0.3768, 0.0753, 0.3499, 0.07596, 0.366, 0.02099, 0.3888, 0.02159, 0.6267, 0.1114, 0.6605, 0.07608, 0.687, 0.0772, 0.6295, 0.1305, 0.3499, 0.07596, 0.3768, 0.0753, 0.4106, 0.1112, 0.4076, 0.1306, 0.7299, 0.2564, 0.6982, 0.2169, 0.7602, 0.1932, 0.789, 0.2333, 0.2716, 0.1939, 0.3374, 0.2192, 0.3049, 0.2611, 0.2413, 0.237, 0.9945, 0.1677, 0.9091, 0.1833, 0.8862, 0.1218, 0.9459, 0.07957, 0.1413, 0.1125, 0.1079, 0.1791, 0.01183, 0.1554, 0.07896, 0.06072, 0.9117, 0.4024, 0.8629, 0.3386, 0.8941, 0.3019, 0.9629, 0.3448, 0.1238, 0.3155, 0.1606, 0.3568, 0.1064, 0.4327, 0.04397, 0.367, 0.9629, 0.3448, 0.8941, 0.3019, 0.9154, 0.2598, 0.9999, 0.2546, 0.09896, 0.267, 0.1238, 0.3155, 0.04397, 0.367, 0.000144, 0.2591, 0.9999, 0.2546, 0.9154, 0.2598, 0.9091, 0.1833, 0.9945, 0.1677, 0.1079, 0.1791, 0.09896, 0.267, 0.000144, 0.2591, 0.01183, 0.1554, 0.7495, 0.3347, 0.7359, 0.3121, 0.7663, 0.3008, 0.7892, 0.3137, 0.2674, 0.3101, 0.3011, 0.3206, 0.2882, 0.3465, 0.243, 0.3256, 0.7892, 0.3137, 0.7663, 0.3008, 0.8153, 0.2764, 0.8462, 0.2934, 0.2131, 0.2852, 0.2674, 0.3101, 0.243, 0.3256, 0.1785, 0.305, 0.8462, 0.2934, 0.8153, 0.2764, 0.845, 0.2564, 0.8735, 0.2659, 0.1797, 0.2633, 0.2131, 0.2852, 0.1785, 0.305, 0.1471, 0.2743, 0.8735, 0.2659, 0.845, 0.2564, 0.8591, 0.2282, 0.887, 0.2338, 0.1628, 0.2317, 0.1797, 0.2633, 0.1471, 0.2743, 0.1315, 0.2376, 0.8424, 0.1952, 0.875, 0.1847, 0.887, 0.2338, 0.8591, 0.2282, 0.1315, 0.2376, 0.1452, 0.1827, 0.1768, 0.1962, 0.1628, 0.2317, 0.9091, 0.1833, 0.9154, 0.2598, 0.887, 0.2338, 0.875, 0.1847, 0.1315, 0.2376, 0.09896, 0.267, 0.1079, 0.1791, 0.1452, 0.1827, 0.9154, 0.2598, 0.8941, 0.3019, 0.8735, 0.2659, 0.887, 0.2338, 0.1471, 0.2743, 0.1238, 0.3155, 0.09896, 0.267, 0.1315, 0.2376, 0.8941, 0.3019, 0.8629, 0.3386, 0.8462, 0.2934, 0.8735, 0.2659, 0.1785, 0.305, 0.1606, 0.3568, 0.1238, 0.3155, 0.1471, 0.2743, 0.8629, 0.3386, 0.7943, 0.3641, 0.7892, 0.3137, 0.8462, 0.2934, 0.243, 0.3256, 0.2398, 0.3826, 0.1606, 0.3568, 0.1785, 0.305, 0.7702, 0.3795, 0.7495, 0.3347, 0.7892, 0.3137, 0.7943, 0.3641, 0.243, 0.3256, 0.2882, 0.3465, 0.2681, 0.3987, 0.2398, 0.3826, 0.8455, 0.45, 0.7943, 0.3641, 0.8629, 0.3386, 0.9117, 0.4024, 0.1606, 0.3568, 0.2398, 0.3826, 0.1853, 0.4841, 0.1064, 0.4327, 0.8159, 0.4454, 0.7706, 0.4443, 0.7557, 0.4186, 0.7702, 0.3795, 0.287, 0.4429, 0.2714, 0.4733, 0.2193, 0.4772, 0.2681, 0.3987, 0.8159, 0.4454, 0.7702, 0.3795, 0.7943, 0.3641, 0.8455, 0.45, 0.2398, 0.3826, 0.2681, 0.3987, 0.2193, 0.4772, 0.1853, 0.4841, 0.8198, 0.4681, 0.8159, 0.4454, 0.8455, 0.45, 0.1853, 0.4841, 0.2193, 0.4772, 0.2159, 0.5036, 0.7359, 0.3121, 0.7299, 0.2564, 0.789, 0.2333, 0.7663, 0.3008, 0.2413, 0.237, 0.3049, 0.2611, 0.3011, 0.3206, 0.2674, 0.3101, 0.789, 0.2333, 0.8096, 0.2339, 0.8153, 0.2764, 0.7663, 0.3008, 0.2131, 0.2852, 0.2192, 0.2374, 0.2413, 0.237, 0.2674, 0.3101, 0.8096, 0.2339, 0.8293, 0.2196, 0.845, 0.2564, 0.8153, 0.2764, 0.1797, 0.2633, 0.1991, 0.2225, 0.2192, 0.2374, 0.2131, 0.2852, 0.8424, 0.1952, 0.8591, 0.2282, 0.845, 0.2564, 0.8293, 0.2196, 0.1797, 0.2633, 0.1628, 0.2317, 0.1768, 0.1962, 0.1991, 0.2225, 0.687, 0.0772, 0.7885, 0.08083, 0.7865, 0.1176, 0.7155, 0.1397, 0.2467, 0.1148, 0.2464, 0.07651, 0.3499, 0.07596, 0.3195, 0.1394, 0.7602, 0.1932, 0.7155, 0.1397, 0.7865, 0.1176, 0.7855, 0.1523, 0.2467, 0.1148, 0.3195, 0.1394, 0.2716, 0.1939, 0.246, 0.151, 0.6982, 0.2169, 0.6631, 0.1907, 0.7155, 0.1397, 0.7602, 0.1932, 0.3195, 0.1394, 0.3735, 0.1919, 0.3374, 0.2192, 0.2716, 0.1939, 0.6631, 0.1907, 0.6235, 0.1468, 0.6295, 0.1305, 0.7155, 0.1397, 0.4076, 0.1306, 0.4137, 0.1472, 0.3735, 0.1919, 0.3195, 0.1394, 0.6295, 0.1305, 0.687, 0.0772, 0.7155, 0.1397, 0.3195, 0.1394, 0.3499, 0.07596, 0.4076, 0.1306, 0.6631, 0.1907, 0.6193, 0.1598, 0.6235, 0.1468, 0.4137, 0.1472, 0.418, 0.1604, 0.3735, 0.1919, 0.8424, 0.1952, 0.8374, 0.1564, 0.8582, 0.1378, 0.875, 0.1847, 0.1717, 0.1323, 0.1966, 0.1552, 0.1768, 0.1962, 0.1452, 0.1827, 0.9091, 0.1833, 0.875, 0.1847, 0.8582, 0.1378, 0.8862, 0.1218, 0.1717, 0.1323, 0.1452, 0.1827, 0.1079, 0.1791, 0.1413, 0.1125, 0.7855, 0.1523, 0.7865, 0.1176, 0.8582, 0.1378, 0.8374, 0.1564, 0.1717, 0.1323, 0.2467, 0.1148, 0.246, 0.151, 0.1966, 0.1552, 0.7885, 0.08083, 0.8491, 0.09973, 0.8582, 0.1378, 0.7865, 0.1176, 0.1717, 0.1323, 0.1831, 0.09213, 0.2464, 0.07651, 0.2467, 0.1148, 0.8862, 0.1218, 0.8582, 0.1378, 0.8491, 0.09973, 0.1831, 0.09213, 0.1717, 0.1323, 0.1413, 0.1125, 0.5062, 0.9049, 0.4324, 0.8949, 0.4388, 0.8702, 0.4911, 0.8817, 0.3159, 0.8682, 0.3216, 0.8932, 0.2472, 0.9012, 0.263, 0.8783, 0.5062, 0.9049, 0.4911, 0.8817, 0.5728, 0.8605, 0.6048, 0.8799, 0.1815, 0.8547, 0.263, 0.8783, 0.2472, 0.9012, 0.1487, 0.8733, 0.6048, 0.8799, 0.5728, 0.8605, 0.5864, 0.794, 0.62, 0.7916, 0.1697, 0.7875, 0.1815, 0.8547, 0.1487, 0.8733, 0.1361, 0.7841, 0.62, 0.7916, 0.5864, 0.794, 0.549, 0.7464, 0.5638, 0.7392, 0.2087, 0.7409, 0.1697, 0.7875, 0.1361, 0.7841, 0.1941, 0.7332, 0.5638, 0.7392, 0.549, 0.7464, 0.5003, 0.7117, 0.5083, 0.6977, 0.2584, 0.7075, 0.2087, 0.7409, 0.1941, 0.7332, 0.2508, 0.6932, 0.5083, 0.6977, 0.5003, 0.7117, 0.4386, 0.6807, 0.4348, 0.6589, 0.321, 0.678, 0.2584, 0.7075, 0.2508, 0.6932, 0.3253, 0.6562, 0.5003, 0.7117, 0.5057, 0.7309, 0.453, 0.7, 0.4386, 0.6807, 0.3061, 0.697, 0.2525, 0.7266, 0.2584, 0.7075, 0.321, 0.678, 0.549, 0.7464, 0.5429, 0.7558, 0.5057, 0.7309, 0.5003, 0.7117, 0.2525, 0.7266, 0.2146, 0.7504, 0.2087, 0.7409, 0.2584, 0.7075, 0.5864, 0.794, 0.5681, 0.7874, 0.5429, 0.7558, 0.549, 0.7464, 0.2146, 0.7504, 0.1883, 0.7814, 0.1697, 0.7875, 0.2087, 0.7409, 0.5728, 0.8605, 0.5555, 0.8264, 0.5681, 0.7874, 0.5864, 0.794, 0.1883, 0.7814, 0.1998, 0.8209, 0.1815, 0.8547, 0.1697, 0.7875, 0.4911, 0.8817, 0.5012, 0.8444, 0.5555, 0.8264, 0.5728, 0.8605, 0.1998, 0.8209, 0.2538, 0.8405, 0.263, 0.8783, 0.1815, 0.8547, 0.4911, 0.8817, 0.4388, 0.8702, 0.4578, 0.84, 0.5012, 0.8444, 0.2976, 0.8374, 0.3159, 0.8682, 0.263, 0.8783, 0.2538, 0.8405, 0.7602, 0.1932, 0.7855, 0.1523, 0.796, 0.177, 0.7832, 0.1874, 0.2336, 0.1756, 0.246, 0.151, 0.2716, 0.1939, 0.247, 0.1871, 0.391, 0.6119, 0.4348, 0.6589, 0.4386, 0.6807, 0.3948, 0.6861, 0.321, 0.678, 0.3253, 0.6562, 0.3699, 0.6102, 0.3648, 0.6844, 0.789, 0.2333, 0.7602, 0.1932, 0.7832, 0.1874, 0.8096, 0.2339, 0.247, 0.1871, 0.2716, 0.1939, 0.2413, 0.237, 0.2192, 0.2374, 0.3917, 0.8621, 0.4016, 0.8415, 0.4388, 0.8702, 0.4324, 0.8949, 0.3159, 0.8682, 0.354, 0.8403, 0.3634, 0.8613, 0.3216, 0.8932, 0.4386, 0.6807, 0.453, 0.7, 0.435, 0.7183, 0.3948, 0.6861, 0.3237, 0.7157, 0.3061, 0.697, 0.321, 0.678, 0.3648, 0.6844, 0.4337, 0.7297, 0.3847, 0.7103, 0.3948, 0.6861, 0.435, 0.7183, 0.3648, 0.6844, 0.3744, 0.709, 0.3247, 0.7272, 0.3237, 0.7157, 0.411, 0.7477, 0.3847, 0.7103, 0.4337, 0.7297, 0.4278, 0.7428, 0.3247, 0.7272, 0.3744, 0.709, 0.347, 0.7458, 0.3303, 0.7405, 0.4181, 0.7849, 0.3847, 0.7954, 0.3847, 0.7103, 0.411, 0.7477, 0.3744, 0.709, 0.3723, 0.7945, 0.339, 0.7831, 0.347, 0.7458, 0.4016, 0.8415, 0.3847, 0.7954, 0.4181, 0.7849, 0.4313, 0.8175, 0.339, 0.7831, 0.3723, 0.7945, 0.354, 0.8403, 0.3248, 0.8155, 0.4388, 0.8702, 0.4016, 0.8415, 0.4313, 0.8175, 0.4578, 0.84, 0.3248, 0.8155, 0.354, 0.8403, 0.3159, 0.8682, 0.2976, 0.8374, 0.8096, 0.2339, 0.8163, 0.2031, 0.8251, 0.2098, 0.8293, 0.2196, 0.1998, 0.2148, 0.2098, 0.2062, 0.2192, 0.2374, 0.1991, 0.2225, 0.8096, 0.2339, 0.7832, 0.1874, 0.8022, 0.1846, 0.8163, 0.2031, 0.2265, 0.1831, 0.247, 0.1871, 0.2192, 0.2374, 0.2098, 0.2062, 0.7832, 0.1874, 0.796, 0.177, 0.8022, 0.1846, 0.2265, 0.1831, 0.2336, 0.1756, 0.247, 0.1871, 0.4578, 0.84, 0.4313, 0.8175, 0.4485, 0.8046, 0.4734, 0.8247, 0.3079, 0.802, 0.3248, 0.8155, 0.2976, 0.8374, 0.2824, 0.8215, 0.4313, 0.8175, 0.4181, 0.7849, 0.4359, 0.7796, 0.4485, 0.8046, 0.3212, 0.7772, 0.339, 0.7831, 0.3248, 0.8155, 0.3079, 0.802, 0.4181, 0.7849, 0.411, 0.7477, 0.4237, 0.7542, 0.4359, 0.7796, 0.3341, 0.752, 0.347, 0.7458, 0.339, 0.7831, 0.3212, 0.7772, 0.411, 0.7477, 0.4278, 0.7428, 0.4379, 0.7498, 0.4237, 0.7542, 0.3199, 0.7473, 0.3303, 0.7405, 0.347, 0.7458, 0.3341, 0.752, 0.4278, 0.7428, 0.4337, 0.7297, 0.4454, 0.732, 0.4379, 0.7498, 0.3129, 0.7292, 0.3247, 0.7272, 0.3303, 0.7405, 0.3199, 0.7473, 0.4337, 0.7297, 0.435, 0.7183, 0.441, 0.7244, 0.4454, 0.732, 0.3175, 0.7217, 0.3237, 0.7157, 0.3247, 0.7272, 0.3129, 0.7292, 0.435, 0.7183, 0.453, 0.7, 0.4553, 0.7137, 0.441, 0.7244, 0.3035, 0.7107, 0.3061, 0.697, 0.3237, 0.7157, 0.3175, 0.7217, 0.5012, 0.8444, 0.4578, 0.84, 0.4734, 0.8247, 0.5125, 0.8288, 0.2824, 0.8215, 0.2976, 0.8374, 0.2538, 0.8405, 0.243, 0.8246, 0.5555, 0.8264, 0.5012, 0.8444, 0.5125, 0.8288, 0.5509, 0.8118, 0.243, 0.8246, 0.2538, 0.8405, 0.1998, 0.8209, 0.2048, 0.8064, 0.5681, 0.7874, 0.5555, 0.8264, 0.5509, 0.8118, 0.5521, 0.7877, 0.2048, 0.8064, 0.1998, 0.8209, 0.1883, 0.7814, 0.2043, 0.7822, 0.5429, 0.7558, 0.5681, 0.7874, 0.5521, 0.7877, 0.5394, 0.7645, 0.2043, 0.7822, 0.1883, 0.7814, 0.2146, 0.7504, 0.2178, 0.7593, 0.5057, 0.7309, 0.5429, 0.7558, 0.5394, 0.7645, 0.5084, 0.7431, 0.2178, 0.7593, 0.2146, 0.7504, 0.2525, 0.7266, 0.2494, 0.7387, 0.453, 0.7, 0.5057, 0.7309, 0.5084, 0.7431, 0.4553, 0.7137, 0.2494, 0.7387, 0.2525, 0.7266, 0.3061, 0.697, 0.3035, 0.7107, 0.4379, 0.7498, 0.4454, 0.732, 0.4708, 0.7484, 0.4548, 0.7617, 0.287, 0.745, 0.3129, 0.7292, 0.3199, 0.7473, 0.3027, 0.7587, 0.4548, 0.7617, 0.4708, 0.7484, 0.4889, 0.7705, 0.4754, 0.7839, 0.2683, 0.7667, 0.287, 0.745, 0.3027, 0.7587, 0.2814, 0.7805, 0.4754, 0.7839, 0.4889, 0.7705, 0.5037, 0.7876, 0.4945, 0.8025, 0.253, 0.7834, 0.2683, 0.7667, 0.2814, 0.7805, 0.2618, 0.7986, 0.4945, 0.8025, 0.5037, 0.7876, 0.5186, 0.7916, 0.5168, 0.8073, 0.2379, 0.787, 0.253, 0.7834, 0.2618, 0.7986, 0.2392, 0.8029, 0.5125, 0.8288, 0.4734, 0.8247, 0.4945, 0.8025, 0.5168, 0.8073, 0.2618, 0.7986, 0.2824, 0.8215, 0.243, 0.8246, 0.2392, 0.8029, 0.4485, 0.8046, 0.4754, 0.7839, 0.4945, 0.8025, 0.4734, 0.8247, 0.2618, 0.7986, 0.2814, 0.7805, 0.3079, 0.802, 0.2824, 0.8215, 0.4485, 0.8046, 0.4359, 0.7796, 0.4548, 0.7617, 0.4754, 0.7839, 0.3027, 0.7587, 0.3212, 0.7772, 0.3079, 0.802, 0.2814, 0.7805, 0.4379, 0.7498, 0.4548, 0.7617, 0.4359, 0.7796, 0.4237, 0.7542, 0.3212, 0.7772, 0.3027, 0.7587, 0.3199, 0.7473, 0.3341, 0.752, 0.441, 0.7244, 0.4553, 0.7137, 0.4708, 0.7484, 0.4454, 0.732, 0.287, 0.745, 0.3035, 0.7107, 0.3175, 0.7217, 0.3129, 0.7292, 0.5084, 0.7431, 0.4889, 0.7705, 0.4708, 0.7484, 0.4553, 0.7137, 0.287, 0.745, 0.2683, 0.7667, 0.2494, 0.7387, 0.3035, 0.7107, 0.5394, 0.7645, 0.5037, 0.7876, 0.4889, 0.7705, 0.5084, 0.7431, 0.2683, 0.7667, 0.253, 0.7834, 0.2178, 0.7593, 0.2494, 0.7387, 0.5521, 0.7877, 0.5186, 0.7916, 0.5037, 0.7876, 0.5394, 0.7645, 0.253, 0.7834, 0.2379, 0.787, 0.2043, 0.7822, 0.2178, 0.7593, 0.5509, 0.8118, 0.5168, 0.8073, 0.5186, 0.7916, 0.5521, 0.7877, 0.2379, 0.787, 0.2392, 0.8029, 0.2048, 0.8064, 0.2043, 0.7822, 0.5125, 0.8288, 0.5168, 0.8073, 0.5509, 0.8118, 0.2048, 0.8064, 0.2392, 0.8029, 0.243, 0.8246, 0.5083, 0.6977, 0.4348, 0.6589, 0.4841, 0.6288, 0.5434, 0.6835, 0.2769, 0.6251, 0.3253, 0.6562, 0.2508, 0.6932, 0.2161, 0.6781, 0.5638, 0.7392, 0.5083, 0.6977, 0.5434, 0.6835, 0.5811, 0.7269, 0.2161, 0.6781, 0.2508, 0.6932, 0.1941, 0.7332, 0.1772, 0.7204, 0.62, 0.7916, 0.5638, 0.7392, 0.5811, 0.7269, 0.6167, 0.76, 0.1772, 0.7204, 0.1941, 0.7332, 0.1361, 0.7841, 0.1404, 0.7524, 0.7075, 0.7599, 0.62, 0.7916, 0.6167, 0.76, 0.6606, 0.7412, 0.1404, 0.7524, 0.1361, 0.7841, 0.04953, 0.7488, 0.09704, 0.7321, 0.7455, 0.6521, 0.7075, 0.7599, 0.6606, 0.7412, 0.6773, 0.6704, 0.09704, 0.7321, 0.04953, 0.7488, 0.01941, 0.6397, 0.08356, 0.662, 0.7408, 0.5724, 0.7455, 0.6521, 0.6773, 0.6704, 0.6714, 0.5927, 0.08356, 0.662, 0.01941, 0.6397, 0.03366, 0.5644, 0.09282, 0.5899, 0.6773, 0.6704, 0.5434, 0.6835, 0.4841, 0.6288, 0.6714, 0.5927, 0.2769, 0.6251, 0.2161, 0.6781, 0.08356, 0.662, 0.09282, 0.5899, 0.6773, 0.6704, 0.6606, 0.7412, 0.5811, 0.7269, 0.5434, 0.6835, 0.1772, 0.7204, 0.09704, 0.7321, 0.08356, 0.662, 0.2161, 0.6781, 0.6606, 0.7412, 0.6167, 0.76, 0.5811, 0.7269, 0.1772, 0.7204, 0.1404, 0.7524, 0.09704, 0.7321, 0.8424, 0.1952, 0.8293, 0.2196, 0.8346, 0.2069, 0.8347, 0.207, 0.03366, 0.5644, 0.05122, 0.5227, 0.145, 0.5626, 0.09282, 0.5899, 0.6204, 0.5657, 0.6714, 0.5927, 0.4841, 0.6288, 0.4981, 0.5523, 0.2769, 0.6251, 0.09282, 0.5899, 0.145, 0.5626, 0.2642, 0.5501, 0.391, 0.6119, 0.4981, 0.5523, 0.4841, 0.6288, 0.4348, 0.6589, 0.2769, 0.6251, 0.2642, 0.5501, 0.3699, 0.6102, 0.3253, 0.6562])
me_suzanne.use_remesh_fix_poles = True
me_suzanne.use_remesh_preserve_attributes = False
me_suzanne.use_mirror_vertex_groups = False
me_suzanne.update()
arm_armature = bpy.data.armatures.new('Armature')  # bones are not reproduced

# ---- objects
ob_myskeleton_unrealsize = bpy.data.objects.new('MySkeleton_UnrealSize', arm_armature)
ob_cube = bpy.data.objects.new('Cube', me_cube_001)
ob_suzanne_unrealsize = bpy.data.objects.new('Suzanne_UnrealSize', me_suzanne)
ob_socket_myempty = bpy.data.objects.new('SOCKET_MyEmpty', None)
ob_mycamera_blendersize = bpy.data.objects.new('MyCamera_BlenderSize', cam_mycamera)
ob_socket_myskeletalempty = bpy.data.objects.new('SOCKET_MySkeletalEmpty$', None)

# ---- transforms, parenting, visibility, modifiers, constraints
ob_myskeleton_unrealsize.location = (0.0, 0.0, 0.0)
ob_myskeleton_unrealsize.lineart.crease_threshold = 0.0
ob_cube.parent = ob_myskeleton_unrealsize
ob_cube.location = (0.0, 0.0, 0.0)
ob_cube.lineart.crease_threshold = 0.0
_vg = ob_cube.vertex_groups.new(name='RootBone')
for _i, _w in zip([0, 2, 4, 6, 8, 10, 12, 14, 17, 18, 19, 20, 21, 22, 23, 44, 45, 46, 47, 48, 49, 60, 61, 62, 63, 64, 65, 76, 77, 78, 79, 80, 81, 92, 93, 94, 95, 96, 97, 108, 109, 110, 111, 112, 113, 124, 125, 126, 127, 128, 129, 140, 141, 142, 143, 144, 145, 146, 147, 148, 149, 150, 151, 152, 153, 154, 155, 156, 157, 158, 159, 160, 161], [0.9735, 0.9733, 0.9733, 0.9735, 0.979, 0.979, 0.979, 0.979, 0.9915, 0.9537, 0.8864, 0.7117, 0.2876, 0.1123, 0.03606, 0.03606, 0.1123, 0.2875, 0.7117, 0.8863, 0.9536, 0.03606, 0.1123, 0.2876, 0.7117, 0.8864, 0.9537, 0.03606, 0.1123, 0.2875, 0.7117, 0.8863, 0.9536, 0.009936, 0.08466, 0.2469, 0.7526, 0.9142, 0.9667, 0.009936, 0.08466, 0.2469, 0.7526, 0.9142, 0.9667, 0.009936, 0.08466, 0.2469, 0.7526, 0.9142, 0.9667, 0.009936, 0.08466, 0.2469, 0.7526, 0.9142, 0.9667, 0.9835, 0.98, 0.9835, 0.9796, 0.9835, 0.98, 0.9835, 0.9796, 0.9869, 0.9915, 0.9863, 0.9915, 0.9869, 0.9915, 0.9863, 1.0]): _vg.add([_i], _w, 'REPLACE')
_vg = ob_cube.vertex_groups.new(name='MyBone_1')
for _i, _w in zip([18, 19, 20, 21, 22, 23, 24, 25, 42, 43, 44, 45, 46, 47, 48, 49, 58, 59, 60, 61, 62, 63, 64, 65, 74, 75, 76, 77, 78, 79, 80, 81, 90, 91, 92, 93, 94, 95, 96, 97, 106, 107, 108, 109, 110, 111, 112, 113, 122, 123, 124, 125, 126, 127, 128, 129, 138, 139, 140, 141, 142, 143, 144, 145], [0.02939, 0.09713, 0.2451, 0.6001, 0.6, 0.2447, 0.09601, 0.0238, 0.0238, 0.09601, 0.2447, 0.6, 0.6001, 0.2451, 0.09715, 0.02949, 0.0238, 0.09601, 0.2447, 0.6, 0.6001, 0.2451, 0.09713, 0.02939, 0.0238, 0.09601, 0.2447, 0.6, 0.6001, 0.2451, 0.09715, 0.02949, 0.002034, 0.07388, 0.217, 0.6683, 0.6684, 0.2173, 0.07482, 0.007804, 0.002034, 0.07388, 0.217, 0.6683, 0.6684, 0.2173, 0.07482, 0.007804, 0.002034, 0.07388, 0.217, 0.6683, 0.6684, 0.2173, 0.07482, 0.007798, 0.002034, 0.07388, 0.217, 0.6683, 0.6684, 0.2173, 0.07482, 0.007798]): _vg.add([_i], _w, 'REPLACE')
_vg = ob_cube.vertex_groups.new(name='MyBone_2')
for _i, _w in zip([20, 21, 22, 23, 24, 25, 26, 27, 40, 41, 42, 43, 44, 45, 46, 47, 56, 57, 58, 59, 60, 61, 62, 63, 72, 73, 74, 75, 76, 77, 78, 79, 88, 89, 90, 91, 92, 93, 94, 95, 104, 105, 106, 107, 108, 109, 110, 111, 120, 121, 122, 123, 124, 125, 126, 127, 136, 137, 138, 139, 140, 141, 142, 143], [0.02392, 0.09603, 0.2447, 0.5999, 0.5999, 0.2447, 0.096, 0.0238, 0.0238, 0.096, 0.2447, 0.5999, 0.5999, 0.2447, 0.09603, 0.02392, 0.0238, 0.096, 0.2447, 0.5999, 0.5999, 0.2447, 0.09603, 0.02392, 0.0238, 0.096, 0.2447, 0.5999, 0.5999, 0.2447, 0.09603, 0.02392, 0.00203, 0.07387, 0.217, 0.6683, 0.6683, 0.217, 0.07389, 0.00212, 0.00203, 0.07387, 0.217, 0.6683, 0.6683, 0.217, 0.07389, 0.00212, 0.00203, 0.07387, 0.217, 0.6683, 0.6683, 0.217, 0.07389, 0.002119, 0.00203, 0.07387, 0.217, 0.6683, 0.6683, 0.217, 0.07389, 0.002119]): _vg.add([_i], _w, 'REPLACE')
_vg = ob_cube.vertex_groups.new(name='MyBone_3')
for _i, _w in zip([22, 23, 24, 25, 26, 27, 28, 29, 38, 39, 40, 41, 42, 43, 44, 45, 54, 55, 56, 57, 58, 59, 60, 61, 70, 71, 72, 73, 74, 75, 76, 77, 86, 87, 88, 89, 90, 91, 92, 93, 102, 103, 104, 105, 106, 107, 108, 109, 118, 119, 120, 121, 122, 123, 124, 125, 134, 135, 136, 137, 138, 139, 140, 141], [0.0238, 0.09601, 0.2447, 0.5999, 0.5999, 0.2447, 0.096, 0.0238, 0.0238, 0.096, 0.2447, 0.5999, 0.5999, 0.2447, 0.09601, 0.0238, 0.0238, 0.096, 0.2447, 0.5999, 0.5999, 0.2447, 0.09601, 0.0238, 0.0238, 0.096, 0.2447, 0.5999, 0.5999, 0.2447, 0.09601, 0.0238, 0.002031, 0.07387, 0.217, 0.6683, 0.6683, 0.217, 0.07387, 0.002032, 0.002031, 0.07387, 0.217, 0.6683, 0.6683, 0.217, 0.07387, 0.002032, 0.002031, 0.07387, 0.217, 0.6683, 0.6683, 0.217, 0.07387, 0.002032, 0.002031, 0.07387, 0.217, 0.6683, 0.6683, 0.217, 0.07387, 0.002032]): _vg.add([_i], _w, 'REPLACE')
_vg = ob_cube.vertex_groups.new(name='MyBone_4')
for _i, _w in zip([24, 25, 26, 27, 28, 29, 30, 31, 32, 35, 36, 37, 38, 39, 40, 41, 42, 43, 51, 52, 53, 54, 55, 56, 57, 58, 59, 67, 68, 69, 70, 71, 72, 73, 74, 75, 83, 84, 85, 86, 87, 88, 89, 90, 91, 99, 100, 101, 102, 103, 104, 105, 106, 107, 115, 116, 117, 118, 119, 120, 121, 122, 123, 131, 132, 133, 134, 135, 136, 137, 138, 139], [0.03149, 0.1062, 0.2714, 0.6692, 0.7753, 0.6692, 0.2715, 0.1063, 0.03209, 0.03206, 0.1063, 0.2715, 0.6692, 0.7753, 0.6692, 0.2714, 0.1062, 0.03149, 0.03209, 0.1063, 0.2715, 0.6692, 0.7753, 0.6692, 0.2714, 0.1062, 0.03149, 0.03206, 0.1063, 0.2715, 0.6692, 0.7753, 0.6692, 0.2714, 0.1062, 0.03149, 0.007348, 0.0808, 0.2362, 0.723, 0.8306, 0.723, 0.2361, 0.08074, 0.007039, 0.007348, 0.0808, 0.2362, 0.723, 0.8306, 0.723, 0.2361, 0.08074, 0.007039, 0.007348, 0.0808, 0.2362, 0.723, 0.8306, 0.723, 0.2361, 0.08074, 0.007039, 0.007348, 0.0808, 0.2362, 0.723, 0.8306, 0.723, 0.2361, 0.08074, 0.007039]): _vg.add([_i], _w, 'REPLACE')
_vg = ob_cube.vertex_groups.new(name='MyBone_5')
for _i, _w in zip([1, 3, 5, 7, 9, 11, 13, 15, 27, 28, 29, 30, 31, 32, 33, 34, 35, 36, 37, 38, 39, 40, 50, 51, 52, 53, 54, 55, 56, 66, 67, 68, 69, 70, 71, 72, 82, 83, 84, 85, 86, 87, 88, 98, 99, 100, 101, 102, 103, 104, 114, 115, 116, 117, 118, 119, 120, 130, 131, 132, 133, 134, 135, 136], [0.05208, 0.05102, 0.05102, 0.05208, 0.01258, 0.01258, 0.01258, 0.01258, 0.02382, 0.09604, 0.2448, 0.6002, 0.6006, 0.2466, 0.1014, 0.1011, 0.2465, 0.6006, 0.6002, 0.2448, 0.09604, 0.02382, 0.1014, 0.2466, 0.6006, 0.6002, 0.2448, 0.09604, 0.02382, 0.1011, 0.2465, 0.6006, 0.6002, 0.2448, 0.09604, 0.02382, 0.07626, 0.218, 0.6687, 0.6685, 0.2171, 0.07389, 0.002046, 0.07626, 0.218, 0.6687, 0.6685, 0.2171, 0.07389, 0.002046, 0.07626, 0.218, 0.6687, 0.6685, 0.2171, 0.07389, 0.002046, 0.07626, 0.218, 0.6687, 0.6685, 0.2171, 0.07389, 0.002046]): _vg.add([_i], _w, 'REPLACE')
_vg = ob_cube.vertex_groups.new(name='MyBone_6')
for _i, _w in zip([1, 3, 5, 7, 9, 11, 13, 15, 16, 29, 30, 31, 32, 33, 34, 35, 36, 37, 38, 50, 51, 52, 53, 54, 66, 67, 68, 69, 70, 82, 83, 84, 85, 86, 98, 99, 100, 101, 102, 114, 115, 116, 117, 118, 130, 131, 132, 133, 134], [0.9393, 0.9405, 0.9405, 0.9393, 0.9639, 0.9639, 0.9639, 0.9639, 0.9943, 0.03589, 0.112, 0.2869, 0.71, 0.8814, 0.8818, 0.7101, 0.287, 0.112, 0.0359, 0.8814, 0.71, 0.2869, 0.112, 0.03589, 0.8818, 0.7101, 0.287, 0.112, 0.0359, 0.9125, 0.7519, 0.2465, 0.08454, 0.009838, 0.9125, 0.7519, 0.2465, 0.08454, 0.009838, 0.9125, 0.7519, 0.2465, 0.08454, 0.009838, 0.9125, 0.7519, 0.2465, 0.08454, 0.009838]): _vg.add([_i], _w, 'REPLACE')
_m = ob_cube.modifiers.new('Armature', 'ARMATURE')
_m.object = ob_myskeleton_unrealsize
ob_suzanne_unrealsize.location = (-300.0, 0.0, 0.0)
ob_suzanne_unrealsize.rotation_euler = (-0.7854, -1.57e-16, 6.504e-17)
ob_suzanne_unrealsize.scale = (1.0, 1.0, 1.0)
ob_suzanne_unrealsize.lineart.crease_threshold = 0.0
ob_socket_myempty.parent = ob_suzanne_unrealsize
ob_socket_myempty.matrix_parent_inverse = Matrix(((1.0, 6.504e-17, 1.57e-16, 300.0), (6.504e-17, 0.7071, -0.7071, 1.951e-14), (-1.57e-16, 0.7071, 0.7071, -4.71e-14), (-0.0, -0.0, -0.0, 1.0)))
ob_socket_myempty.location = (-264.6, -40.99, 155.9)
ob_socket_myempty.rotation_euler = (-0.6364, 0.1197, 0.3405)
ob_socket_myempty.empty_display_type = 'ARROWS'
ob_socket_myempty.empty_display_size = 100.0
ob_socket_myempty.lineart.crease_threshold = 0.0
ob_mycamera_blendersize.location = (-311.1, 770.3, 267.9)
ob_mycamera_blendersize.rotation_euler = (1.3, 0.005576, -2.738)
ob_mycamera_blendersize.scale = (100.0, 100.0, 100.0)
ob_mycamera_blendersize.lineart.crease_threshold = 0.0
ob_socket_myskeletalempty.parent = ob_myskeleton_unrealsize
ob_socket_myskeletalempty.matrix_parent_inverse = Matrix(((1.0, -0.0, 0.0, -0.0), (-0.0, 0.0, 1.0, -400.0), (0.0, -1.0, 0.0, -0.0), (0.0, 0.0, -0.0, 1.0)))
ob_socket_myskeletalempty.location = (-70.67, -1.768, 336.7)
ob_socket_myskeletalempty.rotation_euler = (0.002471, -1.899, -0.00286)
ob_socket_myskeletalempty.scale = (0.9876, 1.0, 0.9886)
ob_socket_myskeletalempty.empty_display_type = 'ARROWS'
ob_socket_myskeletalempty.empty_display_size = 100.0
ob_socket_myskeletalempty.lineart.crease_threshold = 0.0

# ---- collection membership
col_collection.objects.link(ob_myskeleton_unrealsize)
col_collection.objects.link(ob_cube)
col_collection.objects.link(ob_suzanne_unrealsize)
col_collection.objects.link(ob_socket_myempty)
col_collection.objects.link(ob_mycamera_blendersize)
col_collection.objects.link(ob_socket_myskeletalempty)

# ---- scene / render settings (as saved in the file)
scene.camera = ob_mycamera_blendersize
scene.frame_start = 1; scene.frame_end = 65; scene.frame_set(56)
scene.render.engine = 'BLENDER_EEVEE_NEXT'
scene.cycles.use_denoising = False
scene.cycles.samples = 128
scene.cycles.sampling_pattern = 'TABULATED_SOBOL'
scene.cycles.use_adaptive_sampling = False
scene.cycles.use_light_tree = False
scene.view_settings.view_transform = 'Filmic'
scene.unit_settings.scale_length = 0.01
bpy.context.view_layer.update()

# ---- added for rendering (the .blend has no usable light): sun
light_auto_sun = bpy.data.lights.new('AutoSun', 'SUN')
light_auto_sun.energy = 3.0
light_auto_sun.angle = 0.0523599
ob_auto_sun = bpy.data.objects.new('AutoSun', light_auto_sun)
scene.collection.objects.link(ob_auto_sun)
ob_auto_sun.rotation_euler = (0.872665, 0.174533, 0.523599)
bpy.context.view_layer.update()
